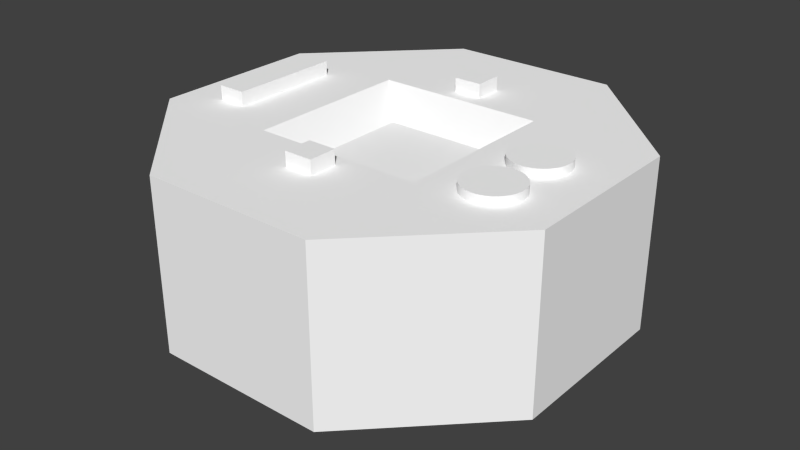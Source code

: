 # Source: apollol1.blend  (saved by Blender 2.70.5; exported with 4.5.12 LTS)
import bpy
from mathutils import Matrix  # noqa: F401  (used for matrix-valued properties, if any)

bpy.ops.wm.read_factory_settings(use_empty=True)
scene = bpy.context.scene
scene.name = 'Scene'

# ---- collections
col_collection_1 = bpy.data.collections.new('Collection 1'); scene.collection.children.link(col_collection_1)

# ---- materials (node trees are filled in below, after node groups)
mat_colobotmesh_mat_1 = bpy.data.materials.new('ColobotMesh_mat_1')
mat_colobotmesh_mat_1.alpha_threshold = 0.0
mat_colobotmesh_mat_1.use_transparent_shadow = False
mat_colobotmesh_mat_1.diffuse_color = (1.0, 1.0, 1.0, 1.0)
mat_colobotmesh_mat_1.specular_color = (0.0, 0.0, 0.0)
mat_colobotmesh_mat_1.roughness = 0.5
mat_colobotmesh_mat_2 = bpy.data.materials.new('ColobotMesh_mat_2')
mat_colobotmesh_mat_2.alpha_threshold = 0.0
mat_colobotmesh_mat_2.use_transparent_shadow = False
mat_colobotmesh_mat_2.diffuse_color = (1.0, 1.0, 1.0, 1.0)
mat_colobotmesh_mat_2.specular_color = (0.0, 0.0, 0.0)
mat_colobotmesh_mat_2.roughness = 0.5

# ---- material node trees

# ---- world
world_world = bpy.data.worlds.new('World'); scene.world = world_world
world_world.color = (0.05088, 0.05088, 0.05088)
world_world.use_sun_shadow = False
world_world.sun_shadow_jitter_overblur = 0.0
world_world.cycles.sampling_method = 'MANUAL'
world_world.cycles.sample_map_resolution = 256

# ---- meshes
me_colobotmesh = bpy.data.meshes.new('ColobotMesh_')
me_colobotmesh.from_pydata([(3.0, 10.0, -3.0), (3.061, 4.0, 7.391), (7.391, 4.0, -3.061), (7.391, 4.0, 3.061), (0.0, 4.0, 0.0), (3.061, 4.0, -7.391), (-3.061, 4.0, 7.391), (-7.391, 4.0, 3.061), (-7.391, 4.0, -3.061), (-3.061, 4.0, -7.391), (7.391, 10.0, -3.061), (7.391, 10.0, 3.061), (-7.391, 10.0, -3.061), (-3.061, 10.0, -7.391), (3.061, 10.0, -7.391), (5.707, 10.3, -1.024), (5.707, 10.0, -1.024), (5.634, 10.3, -1.09), (1.243, 10.0, -3.0), (-3.0, 10.0, -3.0), (-1.243, 10.0, -3.0), (3.0, 10.0, 3.0), (-6.0, 10.5, -2.0), (-5.0, 10.5, 2.0), (-5.0, 10.0, 2.0), (-5.0, 10.0, -2.0), (-5.0, 10.5, -2.0), (-6.0, 10.5, 2.0), (-6.0, 10.0, 2.0), (5.634, 10.0, -1.09), (5.556, 10.3, -1.149), (5.556, 10.0, -1.149), (5.471, 10.3, -1.199), (5.471, 10.0, -1.199), (-6.0, 10.0, -2.0), (5.383, 10.3, -1.241), (5.383, 10.0, -1.241), (-7.391, 10.0, 3.061), (3.061, 10.0, 7.391), (-3.061, 10.0, 7.391), (5.29, 10.3, -1.274), (5.29, 10.0, -1.274), (5.0, 10.3, -0.3172), (5.195, 10.3, -1.298), (5.195, 10.0, -1.298), (5.0, 10.3, 2.0), (5.098, 10.3, -1.312), (0.4847, 10.0, 4.503), (0.4847, 10.0, 3.503), (0.4847, 10.5, 3.503), (-0.5153, 10.5, 4.503), (-3.0, 10.0, 3.0), (-1.911, 9.036, -1.911), (-0.5153, 10.0, 4.503), (0.4847, 10.5, 4.503), (-0.5153, 10.5, 3.503), (-0.5153, 10.0, 3.503), (0.4847, 10.5, -3.529), (0.4847, 10.5, -4.529), (-0.5153, 10.5, -4.529), (-1.911, 9.036, 1.911), (5.098, 10.0, -1.312), (1.911, 9.036, 1.911), (-1.243, 10.0, 3.0), (1.911, 9.036, -1.911), (5.0, 10.3, -1.317), (-0.5153, 10.5, -3.529), (-0.5153, 10.0, -3.529), (0.4847, 10.0, -3.529), (-0.5153, 10.0, -4.529), (5.0, 10.0, -1.317), (0.4847, 10.0, -4.529), (5.0, 10.0, 1.0), (5.0, 10.3, 1.0), (5.098, 10.0, 1.005), (5.098, 10.3, 1.005), (5.195, 10.0, 1.019), (5.195, 10.3, 1.019), (5.29, 10.0, 1.043), (5.29, 10.3, 1.043), (5.383, 10.0, 1.076), (5.383, 10.3, 1.076), (5.471, 10.0, 1.118), (5.471, 10.3, 1.118), (5.556, 10.0, 1.169), (5.556, 10.3, 1.169), (5.634, 10.0, 1.227), (5.634, 10.3, 1.227), (5.707, 10.0, 1.293), (5.707, 10.3, 1.293), (5.773, 10.0, 1.366), (5.773, 10.3, 1.366), (5.831, 10.0, 1.444), (5.831, 10.3, 1.444), (5.882, 10.0, 1.529), (5.882, 10.3, 1.529), (5.924, 10.0, 1.617), (5.924, 10.3, 1.617), (5.957, 10.0, 1.71), (5.957, 10.3, 1.71), (5.981, 10.0, 1.805), (5.981, 10.3, 1.805), (5.995, 10.0, 1.902), (5.995, 10.3, 1.902), (6.0, 10.0, 2.0), (6.0, 10.3, 2.0), (5.995, 10.0, 2.098), (5.995, 10.3, 2.098), (5.981, 10.0, 2.195), (5.981, 10.3, 2.195), (5.957, 10.0, 2.29), (5.957, 10.3, 2.29), (5.924, 10.0, 2.383), (5.924, 10.3, 2.383), (5.882, 10.0, 2.471), (5.882, 10.3, 2.471), (5.831, 10.0, 2.556), (5.831, 10.3, 2.556), (5.773, 10.0, 2.634), (5.773, 10.3, 2.634), (5.707, 10.0, 2.707), (5.707, 10.3, 2.707), (5.634, 10.0, 2.773), (5.634, 10.3, 2.773), (5.556, 10.0, 2.831), (5.556, 10.3, 2.831), (5.471, 10.0, 2.882), (5.471, 10.3, 2.882), (5.383, 10.0, 2.924), (5.383, 10.3, 2.924), (5.29, 10.0, 2.957), (5.29, 10.3, 2.957), (5.195, 10.0, 2.981), (5.195, 10.3, 2.981), (5.098, 10.0, 2.995), (5.098, 10.3, 2.995), (5.0, 10.0, 3.0), (5.0, 10.3, 3.0), (4.902, 10.0, 2.995), (4.902, 10.3, 2.995), (4.805, 10.0, 2.981), (4.805, 10.3, 2.981), (4.71, 10.0, 2.957), (4.71, 10.3, 2.957), (4.617, 10.0, 2.924), (4.617, 10.3, 2.924), (4.529, 10.0, 2.882), (4.529, 10.3, 2.882), (4.444, 10.0, 2.831), (4.444, 10.3, 2.831), (4.366, 10.0, 2.773), (4.366, 10.3, 2.773), (4.293, 10.0, 2.707), (4.293, 10.3, 2.707), (4.227, 10.0, 2.634), (4.227, 10.3, 2.634), (4.169, 10.0, 2.556), (4.169, 10.3, 2.556), (4.118, 10.0, 2.471), (4.118, 10.3, 2.471), (4.076, 10.0, 2.383), (4.076, 10.3, 2.383), (4.043, 10.0, 2.29), (4.043, 10.3, 2.29), (4.019, 10.0, 2.195), (4.019, 10.3, 2.195), (4.005, 10.0, 2.098), (4.005, 10.3, 2.098), (4.0, 10.0, 2.0), (4.0, 10.3, 2.0), (4.005, 10.0, 1.902), (4.005, 10.3, 1.902), (4.019, 10.0, 1.805), (4.019, 10.3, 1.805), (4.043, 10.0, 1.71), (4.043, 10.3, 1.71), (4.076, 10.0, 1.617), (4.076, 10.3, 1.617), (4.118, 10.0, 1.529), (4.118, 10.3, 1.529), (4.169, 10.0, 1.444), (4.169, 10.3, 1.444), (4.227, 10.0, 1.366), (4.227, 10.3, 1.366), (4.293, 10.0, 1.293), (4.293, 10.3, 1.293), (4.366, 10.0, 1.227), (4.366, 10.3, 1.227), (4.444, 10.0, 1.169), (4.444, 10.3, 1.169), (4.529, 10.0, 1.118), (4.529, 10.3, 1.118), (4.617, 10.0, 1.076), (4.617, 10.3, 1.076), (4.71, 10.0, 1.043), (4.71, 10.3, 1.043), (4.805, 10.0, 1.019), (4.805, 10.3, 1.019), (4.902, 10.0, 1.005), (4.902, 10.3, 1.005), (5.773, 10.0, -0.9516), (5.773, 10.3, -0.9516), (5.831, 10.0, -0.8728), (5.831, 10.3, -0.8728), (5.882, 10.0, -0.7886), (5.882, 10.3, -0.7886), (5.924, 10.0, -0.6999), (5.924, 10.3, -0.6999), (5.957, 10.0, -0.6075), (5.957, 10.3, -0.6075), (5.981, 10.0, -0.5123), (5.981, 10.3, -0.5123), (5.995, 10.0, -0.4152), (5.995, 10.3, -0.4152), (6.0, 10.0, -0.3172), (6.0, 10.3, -0.3172), (5.995, 10.0, -0.2192), (5.995, 10.3, -0.2192), (5.981, 10.0, -0.1221), (5.981, 10.3, -0.1221), (5.957, 10.0, -0.02693), (5.957, 10.3, -0.02693), (5.924, 10.0, 0.06547), (5.924, 10.3, 0.06547), (5.882, 10.0, 0.1542), (5.882, 10.3, 0.1542), (5.831, 10.0, 0.2384), (5.831, 10.3, 0.2384), (5.773, 10.0, 0.3172), (5.773, 10.3, 0.3172), (5.707, 10.0, 0.3899), (5.707, 10.3, 0.3899), (5.634, 10.0, 0.4558), (5.634, 10.3, 0.4558), (5.556, 10.0, 0.5143), (5.556, 10.3, 0.5143), (5.471, 10.0, 0.5647), (5.471, 10.3, 0.5647), (5.383, 10.0, 0.6067), (5.383, 10.3, 0.6067), (5.29, 10.0, 0.6397), (5.29, 10.3, 0.6397), (5.195, 10.0, 0.6636), (5.195, 10.3, 0.6636), (5.098, 10.0, 0.678), (5.098, 10.3, 0.678), (5.0, 10.0, 0.6828), (5.0, 10.3, 0.6828), (4.902, 10.0, 0.678), (4.902, 10.3, 0.678), (4.805, 10.0, 0.6636), (4.805, 10.3, 0.6636), (4.71, 10.0, 0.6397), (4.71, 10.3, 0.6397), (4.617, 10.0, 0.6067), (4.617, 10.3, 0.6067), (4.529, 10.0, 0.5647), (4.529, 10.3, 0.5647), (4.444, 10.0, 0.5143), (4.444, 10.3, 0.5143), (4.366, 10.0, 0.4558), (4.366, 10.3, 0.4558), (4.293, 10.0, 0.3899), (4.293, 10.3, 0.3899), (4.227, 10.0, 0.3172), (4.227, 10.3, 0.3172), (4.169, 10.0, 0.2384), (4.169, 10.3, 0.2384), (4.118, 10.0, 0.1542), (4.118, 10.3, 0.1542), (4.076, 10.0, 0.06547), (4.076, 10.3, 0.06547), (4.043, 10.0, -0.02693), (4.043, 10.3, -0.02693), (4.019, 10.0, -0.1221), (4.019, 10.3, -0.1221), (4.005, 10.0, -0.2192), (4.005, 10.3, -0.2192), (4.0, 10.0, -0.3172), (4.0, 10.3, -0.3172), (4.005, 10.0, -0.4152), (4.005, 10.3, -0.4152), (4.019, 10.0, -0.5123), (4.019, 10.3, -0.5123), (4.043, 10.0, -0.6075), (4.043, 10.3, -0.6075), (4.076, 10.0, -0.6999), (4.076, 10.3, -0.6999), (4.118, 10.0, -0.7886), (4.118, 10.3, -0.7886), (4.169, 10.0, -0.8728), (4.169, 10.3, -0.8728), (4.227, 10.0, -0.9516), (4.227, 10.3, -0.9516), (4.293, 10.0, -1.024), (4.293, 10.3, -1.024), (4.366, 10.0, -1.09), (4.366, 10.3, -1.09), (4.444, 10.0, -1.149), (4.444, 10.3, -1.149), (4.529, 10.0, -1.199), (4.529, 10.3, -1.199), (4.617, 10.0, -1.241), (4.617, 10.3, -1.241), (4.71, 10.0, -1.274), (4.71, 10.3, -1.274), (4.805, 10.0, -1.298), (4.805, 10.3, -1.298), (4.902, 10.0, -1.312), (4.902, 10.3, -1.312), (6.14e-07, 3.552, -3.799e-07), (6.14e-07, 2.517, -2.0), (1.108e-07, 4.517, -1.156), (0.196, 2.517, -1.99), (0.1133, 4.517, -1.151), (0.3902, 2.517, -1.962), (0.2255, 4.517, -1.134), (0.5806, 2.517, -1.914), (0.3356, 4.517, -1.106), (0.7654, 2.517, -1.848), (0.4424, 4.517, -1.068), (0.9428, 2.517, -1.764), (0.545, 4.517, -1.02), (1.111, 2.517, -1.663), (0.6423, 4.517, -0.9612), (1.269, 2.517, -1.546), (0.7334, 4.517, -0.8937), (1.414, 2.517, -1.414), (0.8175, 4.517, -0.8175), (1.546, 2.517, -1.269), (0.8937, 4.517, -0.7334), (1.663, 2.517, -1.111), (0.9612, 4.517, -0.6423), (1.764, 2.517, -0.9428), (1.02, 4.517, -0.545), (1.848, 2.517, -0.7654), (1.068, 4.517, -0.4424), (1.914, 2.517, -0.5806), (1.106, 4.517, -0.3356), (1.962, 2.517, -0.3902), (1.134, 4.517, -0.2255), (1.99, 2.517, -0.196), (1.151, 4.517, -0.1133), (2.0, 2.517, -8.836e-09), (1.156, 4.517, -5.261e-08), (1.99, 2.517, 0.196), (1.151, 4.517, 0.1133), (1.962, 2.517, 0.3902), (1.134, 4.517, 0.2255), (1.914, 2.517, 0.5806), (1.106, 4.517, 0.3356), (1.848, 2.517, 0.7654), (1.068, 4.517, 0.4424), (1.764, 2.517, 0.9428), (1.02, 4.517, 0.545), (1.663, 2.517, 1.111), (0.9612, 4.517, 0.6423), (1.546, 2.517, 1.269), (0.8937, 4.517, 0.7334), (1.414, 2.517, 1.414), (0.8175, 4.517, 0.8175), (1.269, 2.517, 1.546), (0.7334, 4.517, 0.8937), (1.111, 2.517, 1.663), (0.6423, 4.517, 0.9612), (0.9428, 2.517, 1.764), (0.545, 4.517, 1.02), (0.7654, 2.517, 1.848), (0.4424, 4.517, 1.068), (0.5806, 2.517, 1.914), (0.3356, 4.517, 1.106), (0.3902, 2.517, 1.962), (0.2255, 4.517, 1.134), (0.196, 2.517, 1.99), (0.1133, 4.517, 1.151), (-9.914e-07, 2.517, 2.0), (-8.171e-07, 4.517, 1.156), (-0.196, 2.517, 1.99), (-0.1133, 4.517, 1.151), (-0.3902, 2.517, 1.962), (-0.2255, 4.517, 1.134), (-0.5806, 2.517, 1.914), (-0.3356, 4.517, 1.106), (-0.7654, 2.517, 1.848), (-0.4424, 4.517, 1.068), (-0.9428, 2.517, 1.764), (-0.545, 4.517, 1.02), (-1.111, 2.517, 1.663), (-0.6423, 4.517, 0.9612), (-1.269, 2.517, 1.546), (-0.7334, 4.517, 0.8937), (-1.414, 2.517, 1.414), (-0.8175, 4.517, 0.8175), (-1.546, 2.517, 1.269), (-0.8937, 4.517, 0.7334), (-1.663, 2.517, 1.111), (-0.9612, 4.517, 0.6423), (-1.764, 2.517, 0.9428), (-1.02, 4.517, 0.545), (-1.848, 2.517, 0.7654), (-1.068, 4.517, 0.4424), (-1.914, 2.517, 0.5806), (-1.106, 4.517, 0.3356), (-1.962, 2.517, 0.3902), (-1.134, 4.517, 0.2255), (-1.99, 2.517, 0.196), (-1.151, 4.517, 0.1133), (-2.0, 2.517, 5.951e-07), (-1.156, 4.517, 2.965e-07), (-1.99, 2.517, -0.196), (-1.151, 4.517, -0.1133), (-1.962, 2.517, -0.3902), (-1.134, 4.517, -0.2255), (-1.914, 2.517, -0.5806), (-1.106, 4.517, -0.3356), (-1.848, 2.517, -0.7654), (-1.068, 4.517, -0.4424), (-1.764, 2.517, -0.9428), (-1.02, 4.517, -0.545), (-1.663, 2.517, -1.111), (-0.9612, 4.517, -0.6423), (-1.546, 2.517, -1.269), (-0.8937, 4.517, -0.7334), (-1.414, 2.517, -1.414), (-0.8175, 4.517, -0.8175), (-1.269, 2.517, -1.546), (-0.7334, 4.517, -0.8937), (-1.111, 2.517, -1.663), (-0.6423, 4.517, -0.9612), (-0.9428, 2.517, -1.764), (-0.545, 4.517, -1.02), (-0.7654, 2.517, -1.848), (-0.4424, 4.517, -1.068), (-0.5806, 2.517, -1.914), (-0.3356, 4.517, -1.106), (-0.3902, 2.517, -1.962), (-0.2255, 4.517, -1.134), (-0.196, 2.517, -1.99), (-0.1133, 4.517, -1.151)], [], [(2, 3, 4), (5, 2, 4), (6, 7, 4), (7, 8, 4), (8, 9, 4), (9, 5, 4), (23, 24, 25), (25, 26, 23), (45, 131, 129), (45, 111, 109), (45, 99, 97), (45, 93, 91), (45, 85, 83), (45, 81, 79), (45, 89, 87), (57, 58, 59), (66, 67, 68), (42, 303, 301), (61, 46, 43), (3, 1, 4), (1, 6, 4), (10, 11, 2), (11, 3, 2), (11, 38, 3), (38, 1, 3), (38, 39, 1), (39, 6, 1), (39, 37, 6), (37, 7, 6), (37, 12, 7), (12, 8, 7), (12, 13, 8), (13, 9, 8), (13, 14, 9), (14, 5, 9), (14, 10, 5), (10, 2, 5), (0, 14, 18), (14, 0, 10), (13, 12, 19), (19, 20, 13), (14, 13, 18), (0, 11, 10), (21, 11, 0), (11, 21, 38), (13, 20, 18), (19, 12, 37), (51, 39, 63), (39, 51, 37), (21, 39, 38), (63, 39, 21), (51, 19, 37), (60, 62, 52), (64, 52, 62), (64, 21, 0), (21, 64, 62), (52, 64, 18), (0, 18, 64), (51, 63, 60), (62, 63, 21), (63, 62, 60), (19, 52, 20), (60, 19, 51), (19, 60, 52), (20, 52, 18), (23, 26, 22), (22, 27, 23), (26, 25, 34), (34, 22, 26), (27, 28, 24), (24, 23, 27), (22, 34, 28), (28, 27, 22), (45, 113, 111), (45, 101, 99), (45, 97, 95), (45, 91, 89), (45, 95, 93), (45, 115, 113), (45, 119, 117), (45, 123, 121), (45, 129, 127), (45, 133, 131), (45, 121, 119), (45, 83, 81), (45, 77, 75), (45, 79, 77), (45, 75, 73), (45, 87, 85), (45, 103, 101), (45, 109, 107), (45, 107, 105), (45, 117, 115), (45, 127, 125), (45, 125, 123), (45, 105, 103), (54, 49, 55), (55, 50, 54), (49, 48, 56), (56, 55, 49), (54, 47, 48), (48, 49, 54), (50, 53, 47), (47, 54, 50), (55, 56, 53), (53, 50, 55), (59, 66, 57), (58, 71, 69), (69, 59, 58), (57, 68, 71), (71, 58, 57), (68, 57, 66), (59, 69, 67), (67, 66, 59), (29, 17, 15), (41, 40, 35), (42, 305, 303), (44, 43, 40), (42, 65, 309), (42, 309, 307), (70, 65, 46), (42, 301, 299), (36, 35, 32), (31, 30, 17), (42, 295, 293), (33, 32, 30), (42, 297, 295), (42, 293, 291), (42, 291, 289), (200, 201, 203), (42, 299, 297), (16, 15, 201), (72, 73, 75), (74, 75, 77), (76, 77, 79), (78, 79, 81), (80, 81, 83), (82, 83, 85), (84, 85, 87), (86, 87, 89), (88, 89, 91), (90, 91, 93), (92, 93, 95), (94, 95, 97), (96, 97, 99), (98, 99, 101), (100, 101, 103), (102, 103, 105), (104, 105, 107), (106, 107, 109), (108, 109, 111), (110, 111, 113), (112, 113, 115), (114, 115, 117), (116, 117, 119), (118, 119, 121), (120, 121, 123), (122, 123, 125), (124, 125, 127), (126, 127, 129), (128, 129, 131), (130, 131, 133), (132, 133, 135), (134, 135, 137), (136, 137, 139), (138, 139, 141), (140, 141, 143), (142, 143, 145), (144, 145, 147), (146, 147, 149), (148, 149, 151), (150, 151, 153), (152, 153, 155), (154, 155, 157), (156, 157, 159), (158, 159, 161), (160, 161, 163), (162, 163, 165), (164, 165, 167), (166, 167, 169), (168, 169, 171), (170, 171, 173), (172, 173, 175), (174, 175, 177), (176, 177, 179), (178, 179, 181), (180, 181, 183), (182, 183, 185), (184, 185, 187), (186, 187, 189), (188, 189, 191), (190, 191, 193), (192, 193, 195), (194, 195, 197), (196, 197, 199), (198, 199, 73), (45, 135, 133), (45, 137, 135), (45, 139, 137), (45, 141, 139), (45, 143, 141), (45, 145, 143), (45, 147, 145), (45, 149, 147), (45, 151, 149), (45, 153, 151), (45, 155, 153), (45, 157, 155), (45, 159, 157), (45, 161, 159), (45, 163, 161), (45, 165, 163), (45, 167, 165), (45, 169, 167), (45, 171, 169), (45, 173, 171), (45, 175, 173), (45, 177, 175), (45, 179, 177), (45, 181, 179), (45, 183, 181), (45, 185, 183), (45, 187, 185), (45, 189, 187), (45, 191, 189), (45, 193, 191), (45, 195, 193), (45, 197, 195), (45, 199, 197), (45, 73, 199), (42, 289, 287), (202, 203, 205), (42, 287, 285), (204, 205, 207), (42, 285, 283), (206, 207, 209), (42, 283, 281), (208, 209, 211), (42, 281, 279), (210, 211, 213), (42, 279, 277), (212, 213, 215), (42, 277, 275), (214, 215, 217), (42, 275, 273), (216, 217, 219), (42, 273, 271), (218, 219, 221), (42, 271, 269), (220, 221, 223), (42, 269, 267), (222, 223, 225), (42, 267, 265), (224, 225, 227), (42, 265, 263), (226, 227, 229), (42, 263, 261), (228, 229, 231), (42, 261, 259), (230, 231, 233), (42, 259, 257), (232, 233, 235), (42, 257, 255), (234, 235, 237), (42, 255, 253), (236, 237, 239), (42, 253, 251), (238, 239, 241), (42, 251, 249), (240, 241, 243), (42, 249, 247), (242, 243, 245), (42, 247, 245), (244, 245, 247), (42, 245, 243), (246, 247, 249), (42, 243, 241), (248, 249, 251), (42, 241, 239), (250, 251, 253), (42, 239, 237), (252, 253, 255), (42, 237, 235), (254, 255, 257), (42, 235, 233), (256, 257, 259), (42, 233, 231), (258, 259, 261), (42, 231, 229), (260, 261, 263), (42, 229, 227), (262, 263, 265), (42, 227, 225), (264, 265, 267), (42, 225, 223), (266, 267, 269), (42, 223, 221), (268, 269, 271), (42, 221, 219), (270, 271, 273), (42, 219, 217), (272, 273, 275), (42, 217, 215), (274, 275, 277), (42, 215, 213), (276, 277, 279), (42, 213, 211), (278, 279, 281), (42, 211, 209), (280, 281, 283), (42, 209, 207), (282, 283, 285), (42, 207, 205), (284, 285, 287), (42, 205, 203), (286, 287, 289), (42, 201, 15), (288, 289, 291), (42, 30, 32), (290, 291, 293), (42, 32, 35), (292, 293, 295), (42, 15, 17), (294, 295, 297), (42, 203, 201), (296, 297, 299), (42, 17, 30), (298, 299, 301), (42, 43, 46), (300, 301, 303), (42, 35, 40), (302, 303, 305), (42, 46, 65), (304, 305, 307), (42, 40, 43), (306, 307, 309), (42, 307, 305), (308, 309, 65), (310, 311, 313), (311, 312, 314), (310, 313, 315), (313, 314, 316), (310, 315, 317), (315, 316, 318), (310, 317, 319), (317, 318, 320), (310, 319, 321), (319, 320, 322), (310, 321, 323), (321, 322, 324), (310, 323, 325), (323, 324, 326), (310, 325, 327), (325, 326, 328), (310, 327, 329), (327, 328, 330), (310, 329, 331), (329, 330, 332), (310, 331, 333), (331, 332, 334), (310, 333, 335), (333, 334, 336), (310, 335, 337), (335, 336, 338), (310, 337, 339), (337, 338, 340), (310, 339, 341), (339, 340, 342), (310, 341, 343), (341, 342, 344), (310, 343, 345), (343, 344, 346), (310, 345, 347), (345, 346, 348), (310, 347, 349), (347, 348, 350), (310, 349, 351), (349, 350, 352), (310, 351, 353), (351, 352, 354), (310, 353, 355), (353, 354, 356), (310, 355, 357), (355, 356, 358), (310, 357, 359), (357, 358, 360), (310, 359, 361), (359, 360, 362), (310, 361, 363), (361, 362, 364), (310, 363, 365), (363, 364, 366), (310, 365, 367), (365, 366, 368), (310, 367, 369), (367, 368, 370), (310, 369, 371), (369, 370, 372), (310, 371, 373), (371, 372, 374), (310, 373, 375), (373, 374, 376), (310, 375, 377), (375, 376, 378), (310, 377, 379), (377, 378, 380), (310, 379, 381), (379, 380, 382), (310, 381, 383), (381, 382, 384), (310, 383, 385), (383, 384, 386), (310, 385, 387), (385, 386, 388), (310, 387, 389), (387, 388, 390), (310, 389, 391), (389, 390, 392), (310, 391, 393), (391, 392, 394), (310, 393, 395), (393, 394, 396), (310, 395, 397), (395, 396, 398), (310, 397, 399), (397, 398, 400), (310, 399, 401), (399, 400, 402), (310, 401, 403), (401, 402, 404), (310, 403, 405), (403, 404, 406), (310, 405, 407), (405, 406, 408), (310, 407, 409), (407, 408, 410), (310, 409, 411), (409, 410, 412), (310, 411, 413), (411, 412, 414), (310, 413, 415), (413, 414, 416), (310, 415, 417), (415, 416, 418), (310, 417, 419), (417, 418, 420), (310, 419, 421), (419, 420, 422), (310, 421, 423), (421, 422, 424), (310, 423, 425), (423, 424, 426), (310, 425, 427), (425, 426, 428), (310, 427, 429), (427, 428, 430), (310, 429, 431), (429, 430, 432), (310, 431, 433), (431, 432, 434), (310, 433, 435), (433, 434, 436), (310, 435, 437), (435, 436, 438), (310, 437, 311), (437, 438, 312), (44, 61, 43), (16, 29, 15), (36, 41, 35), (41, 44, 40), (61, 70, 46), (33, 36, 32), (29, 31, 17), (31, 33, 30), (202, 200, 203), (200, 16, 201), (74, 72, 75), (76, 74, 77), (78, 76, 79), (80, 78, 81), (82, 80, 83), (84, 82, 85), (86, 84, 87), (88, 86, 89), (90, 88, 91), (92, 90, 93), (94, 92, 95), (96, 94, 97), (98, 96, 99), (100, 98, 101), (102, 100, 103), (104, 102, 105), (106, 104, 107), (108, 106, 109), (110, 108, 111), (112, 110, 113), (114, 112, 115), (116, 114, 117), (118, 116, 119), (120, 118, 121), (122, 120, 123), (124, 122, 125), (126, 124, 127), (128, 126, 129), (130, 128, 131), (132, 130, 133), (134, 132, 135), (136, 134, 137), (138, 136, 139), (140, 138, 141), (142, 140, 143), (144, 142, 145), (146, 144, 147), (148, 146, 149), (150, 148, 151), (152, 150, 153), (154, 152, 155), (156, 154, 157), (158, 156, 159), (160, 158, 161), (162, 160, 163), (164, 162, 165), (166, 164, 167), (168, 166, 169), (170, 168, 171), (172, 170, 173), (174, 172, 175), (176, 174, 177), (178, 176, 179), (180, 178, 181), (182, 180, 183), (184, 182, 185), (186, 184, 187), (188, 186, 189), (190, 188, 191), (192, 190, 193), (194, 192, 195), (196, 194, 197), (198, 196, 199), (72, 198, 73), (204, 202, 205), (206, 204, 207), (208, 206, 209), (210, 208, 211), (212, 210, 213), (214, 212, 215), (216, 214, 217), (218, 216, 219), (220, 218, 221), (222, 220, 223), (224, 222, 225), (226, 224, 227), (228, 226, 229), (230, 228, 231), (232, 230, 233), (234, 232, 235), (236, 234, 237), (238, 236, 239), (240, 238, 241), (242, 240, 243), (244, 242, 245), (246, 244, 247), (248, 246, 249), (250, 248, 251), (252, 250, 253), (254, 252, 255), (256, 254, 257), (258, 256, 259), (260, 258, 261), (262, 260, 263), (264, 262, 265), (266, 264, 267), (268, 266, 269), (270, 268, 271), (272, 270, 273), (274, 272, 275), (276, 274, 277), (278, 276, 279), (280, 278, 281), (282, 280, 283), (284, 282, 285), (286, 284, 287), (288, 286, 289), (290, 288, 291), (292, 290, 293), (294, 292, 295), (296, 294, 297), (298, 296, 299), (300, 298, 301), (302, 300, 303), (304, 302, 305), (306, 304, 307), (308, 306, 309), (70, 308, 65), (313, 311, 314), (315, 313, 316), (317, 315, 318), (319, 317, 320), (321, 319, 322), (323, 321, 324), (325, 323, 326), (327, 325, 328), (329, 327, 330), (331, 329, 332), (333, 331, 334), (335, 333, 336), (337, 335, 338), (339, 337, 340), (341, 339, 342), (343, 341, 344), (345, 343, 346), (347, 345, 348), (349, 347, 350), (351, 349, 352), (353, 351, 354), (355, 353, 356), (357, 355, 358), (359, 357, 360), (361, 359, 362), (363, 361, 364), (365, 363, 366), (367, 365, 368), (369, 367, 370), (371, 369, 372), (373, 371, 374), (375, 373, 376), (377, 375, 378), (379, 377, 380), (381, 379, 382), (383, 381, 384), (385, 383, 386), (387, 385, 388), (389, 387, 390), (391, 389, 392), (393, 391, 394), (395, 393, 396), (397, 395, 398), (399, 397, 400), (401, 399, 402), (403, 401, 404), (405, 403, 406), (407, 405, 408), (409, 407, 410), (411, 409, 412), (413, 411, 414), (415, 413, 416), (417, 415, 418), (419, 417, 420), (421, 419, 422), (423, 421, 424), (425, 423, 426), (427, 425, 428), (429, 427, 430), (431, 429, 432), (433, 431, 434), (435, 433, 436), (437, 435, 438), (311, 437, 312)])
_uv = me_colobotmesh.uv_layers.new(name='UV_1')
_uv.uv.foreach_set('vector', [0.5605, 0.9787, 0.5605, 0.99, 0.5469, 0.9844, 0.5525, 0.9707, 0.5605, 0.9787, 0.5469, 0.9844, 0.5412, 0.998, 0.5332, 0.99, 0.5469, 0.9844, 0.5332, 0.99, 0.5332, 0.9787, 0.5469, 0.9844, 0.5332, 0.9787, 0.5412, 0.9707, 0.5469, 0.9844, 0.5412, 0.9707, 0.5525, 0.9707, 0.5469, 0.9844, 0.6543, 0.998, 0.6543, 0.9707, 0.627, 0.9707, 0.627, 0.9707, 0.627, 0.998, 0.6543, 0.998, 0.5156, 0.9854, 0.511, 0.9724, 0.5123, 0.972, 0.5156, 0.9854, 0.5239, 0.9743, 0.5249, 0.9751, 0.5156, 0.9854, 0.5286, 0.9807, 0.529, 0.982, 0.5156, 0.9854, 0.5294, 0.9847, 0.5294, 0.986, 0.5156, 0.9854, 0.5286, 0.99, 0.5281, 0.9913, 0.5156, 0.9854, 0.5275, 0.9925, 0.5267, 0.9936, 0.5156, 0.9854, 0.5293, 0.9874, 0.529, 0.9887, 0.5918, 0.998, 0.5918, 0.9707, 0.5645, 0.9707, 0.5645, 0.998, 0.5645, 0.9707, 0.5918, 0.9707, 0.5468, 0.9855, 0.5415, 0.9913, 0.541, 0.9908, 0.5396, 0.9752, 0.5537, 0.9752, 0.5537, 0.9752, 0.5605, 0.99, 0.5525, 0.998, 0.5469, 0.9844, 0.5525, 0.998, 0.5412, 0.998, 0.5469, 0.9844, 0.001953, 0.998, 0.248, 0.998, 0.001953, 0.752, 0.248, 0.998, 0.248, 0.752, 0.001953, 0.752, 0.248, 0.998, 0.001953, 0.998, 0.248, 0.752, 0.001953, 0.998, 0.001953, 0.752, 0.248, 0.752, 0.248, 0.998, 0.001953, 0.998, 0.248, 0.752, 0.001953, 0.998, 0.001953, 0.752, 0.248, 0.752, 0.248, 0.998, 0.001953, 0.998, 0.248, 0.752, 0.001953, 0.998, 0.001953, 0.752, 0.248, 0.752, 0.248, 0.998, 0.001953, 0.998, 0.248, 0.752, 0.001953, 0.998, 0.001953, 0.752, 0.248, 0.752, 0.252, 0.998, 0.498, 0.998, 0.252, 0.752, 0.498, 0.998, 0.498, 0.752, 0.252, 0.752, 0.001953, 0.998, 0.248, 0.998, 0.001953, 0.752, 0.248, 0.998, 0.248, 0.752, 0.001953, 0.752, 0.001953, 0.998, 0.248, 0.998, 0.001953, 0.752, 0.248, 0.998, 0.248, 0.752, 0.001953, 0.752, 0.6149, 0.9788, 0.615, 0.9707, 0.6117, 0.9788, 0.615, 0.9707, 0.6149, 0.9788, 0.623, 0.9787, 0.6037, 0.9707, 0.5957, 0.9787, 0.6038, 0.9788, 0.6038, 0.9788, 0.6071, 0.9788, 0.6037, 0.9707, 0.615, 0.9707, 0.6037, 0.9707, 0.6117, 0.9788, 0.6149, 0.9788, 0.623, 0.99, 0.623, 0.9787, 0.6149, 0.9899, 0.623, 0.99, 0.6149, 0.9788, 0.623, 0.99, 0.6149, 0.9899, 0.615, 0.998, 0.6037, 0.9707, 0.6071, 0.9788, 0.6117, 0.9788, 0.6038, 0.9788, 0.5957, 0.9787, 0.5957, 0.99, 0.6038, 0.9899, 0.6037, 0.998, 0.6071, 0.9899, 0.6037, 0.998, 0.6038, 0.9899, 0.5957, 0.99, 0.6149, 0.9899, 0.6037, 0.998, 0.615, 0.998, 0.6071, 0.9899, 0.6037, 0.998, 0.6149, 0.9899, 0.6038, 0.9899, 0.6038, 0.9788, 0.5957, 0.99, 0.5645, 0.998, 0.5918, 0.998, 0.5645, 0.9707, 0.5918, 0.9707, 0.5645, 0.9707, 0.5918, 0.998, 0.6319, 0.9707, 0.6543, 0.998, 0.627, 0.998, 0.6543, 0.998, 0.6319, 0.9707, 0.6493, 0.9707, 0.6543, 0.9707, 0.6543, 0.9707, 0.627, 0.998, 0.627, 0.998, 0.627, 0.998, 0.6543, 0.9707, 0.6543, 0.998, 0.6543, 0.998, 0.627, 0.9707, 0.627, 0.9707, 0.6543, 0.998, 0.6543, 0.998, 0.6543, 0.998, 0.627, 0.9707, 0.627, 0.9707, 0.627, 0.998, 0.6543, 0.9707, 0.627, 0.998, 0.6493, 0.9707, 0.627, 0.998, 0.6543, 0.998, 0.627, 0.998, 0.6493, 0.9707, 0.6319, 0.9707, 0.627, 0.998, 0.6543, 0.9707, 0.627, 0.998, 0.6543, 0.998, 0.6543, 0.9707, 0.627, 0.9707, 0.627, 0.9707, 0.627, 0.998, 0.6543, 0.998, 0.6543, 0.998, 0.6543, 0.9707, 0.627, 0.9707, 0.627, 0.9707, 0.627, 0.998, 0.6543, 0.998, 0.627, 0.998, 0.627, 0.9707, 0.6543, 0.9707, 0.6543, 0.9707, 0.6543, 0.998, 0.627, 0.998, 0.627, 0.998, 0.627, 0.9707, 0.6543, 0.9707, 0.6543, 0.9707, 0.6543, 0.998, 0.627, 0.998, 0.5156, 0.9854, 0.5227, 0.9735, 0.5239, 0.9743, 0.5156, 0.9854, 0.5281, 0.9795, 0.5286, 0.9807, 0.5156, 0.9854, 0.529, 0.982, 0.5293, 0.9833, 0.5156, 0.9854, 0.5294, 0.986, 0.5293, 0.9874, 0.5156, 0.9854, 0.5293, 0.9833, 0.5294, 0.9847, 0.5156, 0.9854, 0.5215, 0.9729, 0.5227, 0.9735, 0.5156, 0.9854, 0.519, 0.972, 0.5203, 0.9724, 0.5156, 0.9854, 0.5163, 0.9716, 0.5177, 0.9717, 0.5156, 0.9854, 0.5123, 0.972, 0.5136, 0.9717, 0.5156, 0.9854, 0.5097, 0.9729, 0.511, 0.9724, 0.5156, 0.9854, 0.5177, 0.9717, 0.519, 0.972, 0.5156, 0.9854, 0.5281, 0.9913, 0.5275, 0.9925, 0.5156, 0.9854, 0.5259, 0.9946, 0.5249, 0.9956, 0.5156, 0.9854, 0.5267, 0.9936, 0.5259, 0.9946, 0.5156, 0.9854, 0.5249, 0.9956, 0.5239, 0.9964, 0.5156, 0.9854, 0.529, 0.9887, 0.5286, 0.99, 0.5156, 0.9854, 0.5275, 0.9783, 0.5281, 0.9795, 0.5156, 0.9854, 0.5249, 0.9751, 0.5259, 0.9761, 0.5156, 0.9854, 0.5259, 0.9761, 0.5267, 0.9771, 0.5156, 0.9854, 0.5203, 0.9724, 0.5215, 0.9729, 0.5156, 0.9854, 0.5136, 0.9717, 0.515, 0.9716, 0.5156, 0.9854, 0.515, 0.9716, 0.5163, 0.9716, 0.5156, 0.9854, 0.5267, 0.9771, 0.5275, 0.9783, 0.5918, 0.998, 0.5918, 0.9707, 0.5645, 0.9707, 0.5645, 0.9707, 0.5645, 0.998, 0.5918, 0.998, 0.5918, 0.998, 0.5918, 0.9707, 0.5645, 0.9707, 0.5645, 0.9707, 0.5645, 0.998, 0.5918, 0.998, 0.5918, 0.998, 0.5918, 0.9707, 0.5645, 0.9707, 0.5645, 0.9707, 0.5645, 0.998, 0.5918, 0.998, 0.5645, 0.998, 0.5645, 0.9707, 0.5918, 0.9707, 0.5918, 0.9707, 0.5918, 0.998, 0.5645, 0.998, 0.5645, 0.998, 0.5645, 0.9707, 0.5918, 0.9707, 0.5918, 0.9707, 0.5918, 0.998, 0.5645, 0.998, 0.5645, 0.9707, 0.5645, 0.998, 0.5918, 0.998, 0.5918, 0.998, 0.5918, 0.9707, 0.5645, 0.9707, 0.5645, 0.9707, 0.5645, 0.998, 0.5918, 0.998, 0.5918, 0.998, 0.5918, 0.9707, 0.5645, 0.9707, 0.5645, 0.9707, 0.5645, 0.998, 0.5918, 0.998, 0.5918, 0.9707, 0.5918, 0.998, 0.5645, 0.998, 0.5645, 0.998, 0.5645, 0.9707, 0.5918, 0.9707, 0.5918, 0.9707, 0.5918, 0.998, 0.5645, 0.998, 0.5537, 0.9942, 0.5396, 0.9942, 0.5396, 0.9942, 0.5396, 0.9752, 0.5537, 0.9752, 0.5537, 0.9752, 0.5468, 0.9855, 0.5421, 0.9918, 0.5415, 0.9913, 0.5396, 0.9752, 0.5537, 0.9752, 0.5537, 0.9752, 0.5468, 0.9855, 0.5441, 0.9929, 0.5434, 0.9926, 0.5468, 0.9855, 0.5434, 0.9926, 0.5428, 0.9922, 0.5396, 0.9752, 0.5537, 0.9752, 0.5537, 0.9752, 0.5468, 0.9855, 0.541, 0.9908, 0.5405, 0.9902, 0.5396, 0.9752, 0.5537, 0.9752, 0.5537, 0.9942, 0.5396, 0.9942, 0.5537, 0.9942, 0.5537, 0.9942, 0.5468, 0.9855, 0.5397, 0.9889, 0.5394, 0.9881, 0.5396, 0.9942, 0.5537, 0.9942, 0.5537, 0.9942, 0.5468, 0.9855, 0.5401, 0.9895, 0.5397, 0.9889, 0.5468, 0.9855, 0.5394, 0.9881, 0.5392, 0.9874, 0.5468, 0.9855, 0.5392, 0.9874, 0.5391, 0.9867, 0.5537, 0.9942, 0.5396, 0.9942, 0.5396, 0.9942, 0.5468, 0.9855, 0.5405, 0.9902, 0.5401, 0.9895, 0.5537, 0.9942, 0.5396, 0.9942, 0.5396, 0.9942, 0.5054, 0.9756, 0.5248, 0.9756, 0.5248, 0.9756, 0.5054, 0.9756, 0.5248, 0.9756, 0.5248, 0.9756, 0.5054, 0.9756, 0.5248, 0.9756, 0.5248, 0.9756, 0.5054, 0.9756, 0.5248, 0.9756, 0.5248, 0.9756, 0.5054, 0.9756, 0.5248, 0.9756, 0.5248, 0.9756, 0.5054, 0.9756, 0.5248, 0.9756, 0.5248, 0.9756, 0.5054, 0.9756, 0.5248, 0.9756, 0.5248, 0.9756, 0.5054, 0.9756, 0.5248, 0.9756, 0.5248, 0.9756, 0.5054, 0.9756, 0.5248, 0.9756, 0.5248, 0.9756, 0.5054, 0.9756, 0.5248, 0.9756, 0.5248, 0.9756, 0.5054, 0.9756, 0.5248, 0.9756, 0.5248, 0.9756, 0.5054, 0.9756, 0.5248, 0.9756, 0.5248, 0.9756, 0.5054, 0.9756, 0.5248, 0.9756, 0.5248, 0.9756, 0.5054, 0.9756, 0.5248, 0.9756, 0.5248, 0.9756, 0.5054, 0.9756, 0.5248, 0.9756, 0.5248, 0.9756, 0.5054, 0.9756, 0.5248, 0.9756, 0.5248, 0.9756, 0.5054, 0.9756, 0.5248, 0.9756, 0.5248, 0.9756, 0.5054, 0.9756, 0.5248, 0.9756, 0.5248, 0.9756, 0.5054, 0.9756, 0.5248, 0.9756, 0.5248, 0.9756, 0.5054, 0.9756, 0.5248, 0.9756, 0.5248, 0.9756, 0.5054, 0.9756, 0.5248, 0.9756, 0.5248, 0.9756, 0.5054, 0.9756, 0.5248, 0.9756, 0.5248, 0.9756, 0.5054, 0.9756, 0.5248, 0.9756, 0.5248, 0.994, 0.5054, 0.9756, 0.5248, 0.9756, 0.5248, 0.9756, 0.5054, 0.9756, 0.5248, 0.9756, 0.5248, 0.9756, 0.5054, 0.9756, 0.5248, 0.9756, 0.5248, 0.9756, 0.5054, 0.9756, 0.5248, 0.9756, 0.5248, 0.9756, 0.5054, 0.9756, 0.5248, 0.9756, 0.5248, 0.9756, 0.5054, 0.9756, 0.5248, 0.9756, 0.5248, 0.9756, 0.5054, 0.9756, 0.5248, 0.9756, 0.5248, 0.9756, 0.5054, 0.9756, 0.5248, 0.9756, 0.5248, 0.9756, 0.5054, 0.9756, 0.5248, 0.9756, 0.5248, 0.9756, 0.5054, 0.9756, 0.5248, 0.9756, 0.5248, 0.9756, 0.5054, 0.9756, 0.5248, 0.9756, 0.5248, 0.9756, 0.5054, 0.9756, 0.5248, 0.9756, 0.5248, 0.9756, 0.5054, 0.9756, 0.5248, 0.9756, 0.5248, 0.9756, 0.5054, 0.9756, 0.5248, 0.9756, 0.5248, 0.9756, 0.5054, 0.9756, 0.5248, 0.9756, 0.5248, 0.9756, 0.5054, 0.9756, 0.5248, 0.9756, 0.5248, 0.994, 0.5054, 0.9756, 0.5248, 0.9756, 0.5248, 0.9756, 0.5054, 0.9756, 0.5248, 0.9756, 0.5248, 0.9756, 0.5054, 0.9756, 0.5248, 0.9756, 0.5248, 0.9756, 0.5054, 0.9756, 0.5248, 0.9756, 0.5248, 0.9756, 0.5054, 0.9756, 0.5248, 0.9756, 0.5248, 0.9756, 0.5054, 0.9756, 0.5248, 0.9756, 0.5248, 0.9756, 0.5054, 0.9756, 0.5248, 0.9756, 0.5248, 0.9756, 0.5054, 0.9756, 0.5248, 0.9756, 0.5248, 0.9756, 0.5054, 0.9756, 0.5248, 0.9756, 0.5248, 0.9756, 0.5054, 0.9756, 0.5248, 0.9756, 0.5248, 0.9756, 0.5054, 0.9756, 0.5248, 0.9756, 0.5248, 0.9756, 0.5054, 0.9756, 0.5248, 0.9756, 0.5248, 0.9756, 0.5054, 0.9756, 0.5248, 0.9756, 0.5248, 0.9756, 0.5054, 0.9756, 0.5248, 0.9756, 0.5248, 0.9756, 0.5054, 0.9756, 0.5248, 0.9756, 0.5248, 0.9756, 0.5054, 0.9756, 0.5248, 0.9756, 0.5248, 0.994, 0.5054, 0.994, 0.5248, 0.994, 0.5248, 0.994, 0.5054, 0.9756, 0.5248, 0.9756, 0.5248, 0.9756, 0.5054, 0.9756, 0.5248, 0.9756, 0.5248, 0.9756, 0.5054, 0.9756, 0.5248, 0.9756, 0.5248, 0.9756, 0.5054, 0.9756, 0.5248, 0.9756, 0.5248, 0.9756, 0.5054, 0.9756, 0.5248, 0.9756, 0.5248, 0.9756, 0.5054, 0.9756, 0.5248, 0.9756, 0.5248, 0.9756, 0.5054, 0.9756, 0.5248, 0.9756, 0.5248, 0.9756, 0.5054, 0.9756, 0.5248, 0.9756, 0.5248, 0.9756, 0.5156, 0.9854, 0.5085, 0.9735, 0.5097, 0.9729, 0.5156, 0.9854, 0.5074, 0.9743, 0.5085, 0.9735, 0.5156, 0.9854, 0.5064, 0.9751, 0.5074, 0.9743, 0.5156, 0.9854, 0.5054, 0.9761, 0.5064, 0.9751, 0.5156, 0.9854, 0.5045, 0.9771, 0.5054, 0.9761, 0.5156, 0.9854, 0.5038, 0.9783, 0.5045, 0.9771, 0.5156, 0.9854, 0.5032, 0.9795, 0.5038, 0.9783, 0.5156, 0.9854, 0.5026, 0.9807, 0.5032, 0.9795, 0.5156, 0.9854, 0.5022, 0.982, 0.5026, 0.9807, 0.5156, 0.9854, 0.502, 0.9833, 0.5022, 0.982, 0.5156, 0.9854, 0.5018, 0.9847, 0.502, 0.9833, 0.5156, 0.9854, 0.5018, 0.986, 0.5018, 0.9847, 0.5156, 0.9854, 0.502, 0.9874, 0.5018, 0.986, 0.5156, 0.9854, 0.5022, 0.9887, 0.502, 0.9874, 0.5156, 0.9854, 0.5026, 0.99, 0.5022, 0.9887, 0.5156, 0.9854, 0.5032, 0.9913, 0.5026, 0.99, 0.5156, 0.9854, 0.5038, 0.9925, 0.5032, 0.9913, 0.5156, 0.9854, 0.5045, 0.9936, 0.5038, 0.9925, 0.5156, 0.9854, 0.5054, 0.9946, 0.5045, 0.9936, 0.5156, 0.9854, 0.5064, 0.9956, 0.5054, 0.9946, 0.5156, 0.9854, 0.5074, 0.9964, 0.5064, 0.9956, 0.5156, 0.9854, 0.5085, 0.9972, 0.5074, 0.9964, 0.5156, 0.9854, 0.5097, 0.9978, 0.5085, 0.9972, 0.5156, 0.9854, 0.511, 0.9984, 0.5097, 0.9978, 0.5156, 0.9854, 0.5123, 0.9987, 0.511, 0.9984, 0.5156, 0.9854, 0.5136, 0.999, 0.5123, 0.9987, 0.5156, 0.9854, 0.515, 0.9991, 0.5136, 0.999, 0.5156, 0.9854, 0.5163, 0.9991, 0.515, 0.9991, 0.5156, 0.9854, 0.5177, 0.999, 0.5163, 0.9991, 0.5156, 0.9854, 0.519, 0.9987, 0.5177, 0.999, 0.5156, 0.9854, 0.5203, 0.9984, 0.519, 0.9987, 0.5156, 0.9854, 0.5215, 0.9978, 0.5203, 0.9984, 0.5156, 0.9854, 0.5227, 0.9972, 0.5215, 0.9978, 0.5156, 0.9854, 0.5239, 0.9964, 0.5227, 0.9972, 0.5468, 0.9855, 0.5391, 0.9867, 0.539, 0.9859, 0.5537, 0.9942, 0.5396, 0.9942, 0.5396, 0.9752, 0.5468, 0.9855, 0.539, 0.9859, 0.539, 0.9851, 0.5537, 0.9752, 0.5396, 0.9752, 0.5396, 0.9752, 0.5468, 0.9855, 0.539, 0.9851, 0.5391, 0.9844, 0.5537, 0.9752, 0.5396, 0.9752, 0.5396, 0.9752, 0.5468, 0.9855, 0.5391, 0.9844, 0.5392, 0.9836, 0.5537, 0.9752, 0.5396, 0.9752, 0.5396, 0.9752, 0.5468, 0.9855, 0.5392, 0.9836, 0.5394, 0.9829, 0.5537, 0.9752, 0.5396, 0.9752, 0.5396, 0.9752, 0.5468, 0.9855, 0.5394, 0.9829, 0.5397, 0.9822, 0.5537, 0.9752, 0.5396, 0.9752, 0.5396, 0.9752, 0.5468, 0.9855, 0.5397, 0.9822, 0.5401, 0.9815, 0.5537, 0.9752, 0.5396, 0.9752, 0.5396, 0.9752, 0.5468, 0.9855, 0.5401, 0.9815, 0.5405, 0.9809, 0.5537, 0.9752, 0.5396, 0.9752, 0.5396, 0.9752, 0.5468, 0.9855, 0.5405, 0.9809, 0.541, 0.9803, 0.5537, 0.9752, 0.5396, 0.9752, 0.5396, 0.9752, 0.5468, 0.9855, 0.541, 0.9803, 0.5415, 0.9798, 0.5537, 0.9752, 0.5396, 0.9752, 0.5396, 0.9752, 0.5468, 0.9855, 0.5415, 0.9798, 0.5421, 0.9793, 0.5537, 0.9752, 0.5396, 0.9752, 0.5396, 0.9752, 0.5468, 0.9855, 0.5421, 0.9793, 0.5428, 0.9789, 0.5537, 0.9752, 0.5396, 0.9752, 0.5396, 0.9752, 0.5468, 0.9855, 0.5428, 0.9789, 0.5434, 0.9785, 0.5537, 0.9752, 0.5396, 0.9752, 0.5396, 0.9752, 0.5468, 0.9855, 0.5434, 0.9785, 0.5441, 0.9782, 0.5537, 0.9752, 0.5396, 0.9752, 0.5396, 0.9752, 0.5468, 0.9855, 0.5441, 0.9782, 0.5449, 0.978, 0.5537, 0.9942, 0.5396, 0.9942, 0.5396, 0.9942, 0.5468, 0.9855, 0.5449, 0.978, 0.5456, 0.9778, 0.5537, 0.9942, 0.5396, 0.9942, 0.5396, 0.9752, 0.5468, 0.9855, 0.5456, 0.9778, 0.5464, 0.9778, 0.5537, 0.9752, 0.5396, 0.9752, 0.5396, 0.9752, 0.5468, 0.9855, 0.5464, 0.9778, 0.5471, 0.9778, 0.5537, 0.9752, 0.5396, 0.9752, 0.5396, 0.9752, 0.5468, 0.9855, 0.5471, 0.9778, 0.5479, 0.9778, 0.5537, 0.9752, 0.5396, 0.9752, 0.5396, 0.9752, 0.5468, 0.9855, 0.5479, 0.9778, 0.5487, 0.978, 0.5537, 0.9752, 0.5396, 0.9752, 0.5396, 0.9752, 0.5468, 0.9855, 0.5487, 0.978, 0.5494, 0.9782, 0.5537, 0.9752, 0.5396, 0.9752, 0.5396, 0.9752, 0.5468, 0.9855, 0.5494, 0.9782, 0.5501, 0.9785, 0.5537, 0.9752, 0.5396, 0.9752, 0.5396, 0.9752, 0.5468, 0.9855, 0.5501, 0.9785, 0.5508, 0.9789, 0.5537, 0.9752, 0.5396, 0.9752, 0.5396, 0.9752, 0.5468, 0.9855, 0.5508, 0.9789, 0.5514, 0.9793, 0.5537, 0.9752, 0.5396, 0.9752, 0.5396, 0.9752, 0.5468, 0.9855, 0.5514, 0.9793, 0.552, 0.9798, 0.5537, 0.9752, 0.5396, 0.9752, 0.5396, 0.9752, 0.5468, 0.9855, 0.552, 0.9798, 0.5525, 0.9803, 0.5537, 0.9752, 0.5396, 0.9752, 0.5396, 0.9752, 0.5468, 0.9855, 0.5525, 0.9803, 0.553, 0.9809, 0.5537, 0.9752, 0.5396, 0.9752, 0.5396, 0.9752, 0.5468, 0.9855, 0.553, 0.9809, 0.5534, 0.9815, 0.5537, 0.9752, 0.5396, 0.9752, 0.5396, 0.9752, 0.5468, 0.9855, 0.5534, 0.9815, 0.5538, 0.9822, 0.5537, 0.9752, 0.5396, 0.9752, 0.5396, 0.9752, 0.5468, 0.9855, 0.5538, 0.9822, 0.5541, 0.9829, 0.5396, 0.9752, 0.5537, 0.9752, 0.5537, 0.9752, 0.5468, 0.9855, 0.5541, 0.9829, 0.5543, 0.9836, 0.5396, 0.9752, 0.5537, 0.9752, 0.5537, 0.9752, 0.5468, 0.9855, 0.5543, 0.9836, 0.5545, 0.9844, 0.5396, 0.9752, 0.5537, 0.9752, 0.5537, 0.9752, 0.5468, 0.9855, 0.5545, 0.9844, 0.5545, 0.9851, 0.5396, 0.9752, 0.5537, 0.9752, 0.5537, 0.9752, 0.5468, 0.9855, 0.5545, 0.9851, 0.5545, 0.9859, 0.5396, 0.9752, 0.5537, 0.9752, 0.5537, 0.9752, 0.5468, 0.9855, 0.5545, 0.9859, 0.5545, 0.9867, 0.5396, 0.9752, 0.5537, 0.9752, 0.5537, 0.9752, 0.5468, 0.9855, 0.5545, 0.9867, 0.5543, 0.9874, 0.5396, 0.9752, 0.5537, 0.9752, 0.5537, 0.9752, 0.5468, 0.9855, 0.5543, 0.9874, 0.5541, 0.9881, 0.5396, 0.9752, 0.5537, 0.9752, 0.5537, 0.9752, 0.5468, 0.9855, 0.5541, 0.9881, 0.5538, 0.9889, 0.5396, 0.9752, 0.5537, 0.9752, 0.5537, 0.9752, 0.5468, 0.9855, 0.5538, 0.9889, 0.5534, 0.9895, 0.5396, 0.9752, 0.5537, 0.9752, 0.5537, 0.9752, 0.5468, 0.9855, 0.5534, 0.9895, 0.553, 0.9902, 0.5396, 0.9752, 0.5537, 0.9752, 0.5537, 0.9752, 0.5468, 0.9855, 0.553, 0.9902, 0.5525, 0.9908, 0.5396, 0.9752, 0.5537, 0.9752, 0.5537, 0.9752, 0.5468, 0.9855, 0.5525, 0.9908, 0.552, 0.9913, 0.5396, 0.9752, 0.5537, 0.9752, 0.5537, 0.9752, 0.5468, 0.9855, 0.552, 0.9913, 0.5514, 0.9918, 0.5396, 0.9752, 0.5537, 0.9752, 0.5537, 0.9942, 0.5468, 0.9855, 0.5508, 0.9922, 0.5501, 0.9926, 0.5396, 0.9942, 0.5537, 0.9942, 0.5537, 0.9942, 0.5468, 0.9855, 0.5487, 0.9931, 0.5479, 0.9932, 0.5396, 0.9942, 0.5537, 0.9942, 0.5537, 0.9942, 0.5468, 0.9855, 0.5479, 0.9932, 0.5471, 0.9933, 0.5396, 0.9942, 0.5537, 0.9942, 0.5537, 0.9942, 0.5468, 0.9855, 0.5501, 0.9926, 0.5494, 0.9929, 0.5396, 0.9752, 0.5537, 0.9752, 0.5537, 0.9752, 0.5468, 0.9855, 0.5514, 0.9918, 0.5508, 0.9922, 0.5396, 0.9752, 0.5537, 0.9752, 0.5537, 0.9752, 0.5468, 0.9855, 0.5494, 0.9929, 0.5487, 0.9931, 0.5396, 0.9752, 0.5537, 0.9752, 0.5537, 0.9752, 0.5468, 0.9855, 0.5456, 0.9932, 0.5449, 0.9931, 0.5396, 0.9752, 0.5537, 0.9752, 0.5537, 0.9752, 0.5468, 0.9855, 0.5471, 0.9933, 0.5464, 0.9933, 0.5396, 0.9752, 0.5537, 0.9752, 0.5537, 0.9752, 0.5468, 0.9855, 0.5449, 0.9931, 0.5441, 0.9929, 0.5396, 0.9752, 0.5537, 0.9752, 0.5537, 0.9752, 0.5468, 0.9855, 0.5464, 0.9933, 0.5456, 0.9932, 0.5396, 0.9752, 0.5537, 0.9752, 0.5537, 0.9752, 0.5468, 0.9855, 0.5428, 0.9922, 0.5421, 0.9918, 0.5396, 0.9752, 0.5537, 0.9752, 0.5537, 0.9752, 0.8141, 0.8145, 0.8007, 0.7609, 0.806, 0.7599, 0.8894, 0.7542, 0.8896, 0.8096, 0.8883, 0.8096, 0.8141, 0.8145, 0.806, 0.7599, 0.8114, 0.7594, 0.8877, 0.7542, 0.8883, 0.8096, 0.8874, 0.8096, 0.8141, 0.8145, 0.8114, 0.7594, 0.8168, 0.7594, 0.8861, 0.7542, 0.8874, 0.8096, 0.8865, 0.8096, 0.8141, 0.8145, 0.8168, 0.7594, 0.8222, 0.7599, 0.8845, 0.7542, 0.8865, 0.8096, 0.8856, 0.8096, 0.8141, 0.8145, 0.8222, 0.7599, 0.8276, 0.7609, 0.883, 0.7542, 0.8856, 0.8096, 0.8847, 0.8096, 0.8141, 0.8145, 0.8276, 0.7609, 0.8327, 0.7625, 0.8815, 0.7542, 0.8847, 0.8096, 0.8847, 0.8096, 0.8141, 0.8145, 0.8327, 0.7625, 0.8377, 0.7646, 0.8801, 0.7542, 0.8847, 0.8096, 0.8836, 0.8096, 0.8141, 0.8145, 0.8377, 0.7646, 0.8425, 0.7671, 0.9028, 0.7542, 0.8977, 0.8096, 0.8977, 0.8096, 0.8141, 0.8145, 0.8425, 0.7671, 0.847, 0.7702, 0.9017, 0.7542, 0.8977, 0.8096, 0.8964, 0.8096, 0.8141, 0.8145, 0.847, 0.7702, 0.8512, 0.7736, 0.9004, 0.7542, 0.8964, 0.8096, 0.8964, 0.8096, 0.8141, 0.8145, 0.8512, 0.7736, 0.855, 0.7774, 0.899, 0.7542, 0.8964, 0.8096, 0.8949, 0.8096, 0.8141, 0.8145, 0.855, 0.7774, 0.8585, 0.7816, 0.8975, 0.7542, 0.8949, 0.8096, 0.8937, 0.8096, 0.8141, 0.8145, 0.8585, 0.7816, 0.8615, 0.7861, 0.896, 0.7542, 0.8937, 0.8096, 0.8928, 0.8096, 0.8141, 0.8145, 0.8615, 0.7861, 0.864, 0.7909, 0.8944, 0.7542, 0.8928, 0.8096, 0.8919, 0.8096, 0.8141, 0.8145, 0.864, 0.7909, 0.8661, 0.7959, 0.8927, 0.7542, 0.8919, 0.8096, 0.8909, 0.8096, 0.8141, 0.8145, 0.8661, 0.7959, 0.8677, 0.8011, 0.8911, 0.7542, 0.8909, 0.8096, 0.8896, 0.8096, 0.8141, 0.8145, 0.8677, 0.8011, 0.8687, 0.8064, 0.8894, 0.7542, 0.8896, 0.8096, 0.8896, 0.8096, 0.8141, 0.8145, 0.8687, 0.8064, 0.8693, 0.8118, 0.8877, 0.7542, 0.8896, 0.8096, 0.8883, 0.8096, 0.8141, 0.8145, 0.8693, 0.8118, 0.8693, 0.8172, 0.8861, 0.7542, 0.8883, 0.8096, 0.8874, 0.8096, 0.8141, 0.8145, 0.8693, 0.8172, 0.8687, 0.8226, 0.8845, 0.7542, 0.8874, 0.8096, 0.8865, 0.8096, 0.8141, 0.8145, 0.8687, 0.8226, 0.8677, 0.8279, 0.883, 0.7542, 0.8865, 0.8096, 0.8856, 0.8096, 0.8141, 0.8145, 0.8677, 0.8279, 0.8661, 0.8331, 0.8815, 0.7542, 0.8856, 0.8096, 0.8847, 0.8096, 0.8141, 0.8145, 0.8661, 0.8331, 0.864, 0.8381, 0.8801, 0.7542, 0.8847, 0.8096, 0.8836, 0.8096, 0.8141, 0.8145, 0.864, 0.8381, 0.8615, 0.8429, 0.9028, 0.7542, 0.8977, 0.8096, 0.8964, 0.8096, 0.8141, 0.8145, 0.8615, 0.8429, 0.8585, 0.8474, 0.9017, 0.7542, 0.8964, 0.8096, 0.8964, 0.8096, 0.8141, 0.8145, 0.8585, 0.8474, 0.855, 0.8516, 0.9004, 0.7542, 0.8964, 0.8096, 0.8949, 0.8096, 0.8141, 0.8145, 0.855, 0.8516, 0.8512, 0.8554, 0.899, 0.7542, 0.8949, 0.8096, 0.8949, 0.8096, 0.8141, 0.8145, 0.8512, 0.8554, 0.847, 0.8588, 0.8975, 0.7542, 0.8949, 0.8096, 0.8937, 0.8096, 0.8141, 0.8145, 0.847, 0.8588, 0.8425, 0.8618, 0.896, 0.7542, 0.8937, 0.8096, 0.8928, 0.8096, 0.8141, 0.8145, 0.8425, 0.8618, 0.8377, 0.8644, 0.8944, 0.7542, 0.8928, 0.8096, 0.8919, 0.8096, 0.8141, 0.8145, 0.8377, 0.8644, 0.8327, 0.8665, 0.8927, 0.7542, 0.8919, 0.8096, 0.8909, 0.8096, 0.8141, 0.8145, 0.8327, 0.8665, 0.8276, 0.868, 0.8911, 0.7542, 0.8909, 0.8096, 0.8896, 0.8096, 0.8141, 0.8145, 0.8276, 0.868, 0.8222, 0.8691, 0.8894, 0.7542, 0.8896, 0.8096, 0.8896, 0.8096, 0.8141, 0.8145, 0.8222, 0.8691, 0.8168, 0.8696, 0.8877, 0.7542, 0.8896, 0.8096, 0.8883, 0.8096, 0.8141, 0.8145, 0.8168, 0.8696, 0.8114, 0.8696, 0.8861, 0.7542, 0.8883, 0.8096, 0.8874, 0.8096, 0.8141, 0.8145, 0.8114, 0.8696, 0.806, 0.8691, 0.8845, 0.7542, 0.8874, 0.8096, 0.8865, 0.8096, 0.8141, 0.8145, 0.806, 0.8691, 0.8007, 0.868, 0.883, 0.7542, 0.8865, 0.8096, 0.8856, 0.8096, 0.8141, 0.8145, 0.8007, 0.868, 0.7955, 0.8665, 0.8815, 0.7542, 0.8856, 0.8096, 0.8847, 0.8096, 0.8141, 0.8145, 0.7955, 0.8665, 0.7905, 0.8644, 0.8801, 0.7542, 0.8847, 0.8096, 0.8836, 0.8096, 0.8141, 0.8145, 0.7905, 0.8644, 0.7858, 0.8618, 0.9028, 0.7542, 0.8977, 0.8096, 0.8964, 0.8096, 0.8141, 0.8145, 0.7858, 0.8618, 0.7813, 0.8588, 0.9017, 0.7542, 0.8964, 0.8096, 0.8964, 0.8096, 0.8141, 0.8145, 0.7813, 0.8588, 0.7771, 0.8554, 0.9004, 0.7542, 0.8964, 0.8096, 0.8949, 0.8096, 0.8141, 0.8145, 0.7771, 0.8554, 0.7732, 0.8516, 0.899, 0.7542, 0.8949, 0.8096, 0.8949, 0.8096, 0.8141, 0.8145, 0.7732, 0.8516, 0.7698, 0.8474, 0.8975, 0.7542, 0.8949, 0.8096, 0.8937, 0.8096, 0.8141, 0.8145, 0.7698, 0.8474, 0.7668, 0.8429, 0.896, 0.7542, 0.8937, 0.8096, 0.8928, 0.8096, 0.8141, 0.8145, 0.7668, 0.8429, 0.7642, 0.8381, 0.8944, 0.7542, 0.8928, 0.8096, 0.8919, 0.8096, 0.8141, 0.8145, 0.7642, 0.8381, 0.7622, 0.8331, 0.8927, 0.7542, 0.8919, 0.8096, 0.8909, 0.8096, 0.8141, 0.8145, 0.7622, 0.8331, 0.7606, 0.8279, 0.8911, 0.7542, 0.8909, 0.8096, 0.8896, 0.8096, 0.8141, 0.8145, 0.7606, 0.8279, 0.7595, 0.8226, 0.8894, 0.7542, 0.8896, 0.8096, 0.8896, 0.8096, 0.8141, 0.8145, 0.7595, 0.8226, 0.759, 0.8172, 0.8877, 0.7542, 0.8896, 0.8096, 0.8883, 0.8096, 0.8141, 0.8145, 0.759, 0.8172, 0.759, 0.8118, 0.8861, 0.7542, 0.8883, 0.8096, 0.8874, 0.8096, 0.8141, 0.8145, 0.759, 0.8118, 0.7595, 0.8064, 0.8845, 0.7542, 0.8874, 0.8096, 0.8865, 0.8096, 0.8141, 0.8145, 0.7595, 0.8064, 0.7606, 0.8011, 0.883, 0.7542, 0.8865, 0.8096, 0.8856, 0.8096, 0.8141, 0.8145, 0.7606, 0.8011, 0.7622, 0.7959, 0.8815, 0.7542, 0.8856, 0.8096, 0.8847, 0.8096, 0.8141, 0.8145, 0.7622, 0.7959, 0.7642, 0.7909, 0.8801, 0.7542, 0.8847, 0.8096, 0.8836, 0.8096, 0.8141, 0.8145, 0.7642, 0.7909, 0.7668, 0.7861, 0.8788, 0.7542, 0.8836, 0.8096, 0.8836, 0.8096, 0.8141, 0.8145, 0.7668, 0.7861, 0.7698, 0.7816, 0.9017, 0.7542, 0.8964, 0.8096, 0.8964, 0.8096, 0.8141, 0.8145, 0.7698, 0.7816, 0.7732, 0.7774, 0.9004, 0.7542, 0.8964, 0.8096, 0.8949, 0.8096, 0.8141, 0.8145, 0.7732, 0.7774, 0.7771, 0.7736, 0.899, 0.7542, 0.8949, 0.8096, 0.8949, 0.8096, 0.8141, 0.8145, 0.7771, 0.7736, 0.7813, 0.7702, 0.8975, 0.7542, 0.8949, 0.8096, 0.8937, 0.8096, 0.8141, 0.8145, 0.7813, 0.7702, 0.7858, 0.7671, 0.896, 0.7542, 0.8937, 0.8096, 0.8928, 0.8096, 0.8141, 0.8145, 0.7858, 0.7671, 0.7905, 0.7646, 0.8944, 0.7542, 0.8928, 0.8096, 0.8919, 0.8096, 0.8141, 0.8145, 0.7905, 0.7646, 0.7955, 0.7625, 0.8927, 0.7542, 0.8919, 0.8096, 0.8909, 0.8096, 0.8141, 0.8145, 0.7955, 0.7625, 0.8007, 0.7609, 0.8911, 0.7542, 0.8909, 0.8096, 0.8896, 0.8096, 0.5396, 0.9752, 0.5396, 0.9752, 0.5537, 0.9752, 0.5537, 0.9942, 0.5537, 0.9942, 0.5396, 0.9942, 0.5396, 0.9752, 0.5396, 0.9752, 0.5537, 0.9752, 0.5396, 0.9752, 0.5396, 0.9752, 0.5537, 0.9752, 0.5396, 0.9752, 0.5396, 0.9752, 0.5537, 0.9752, 0.5396, 0.9942, 0.5396, 0.9752, 0.5537, 0.9942, 0.5396, 0.9942, 0.5396, 0.9942, 0.5537, 0.9942, 0.5396, 0.9942, 0.5396, 0.9942, 0.5537, 0.9942, 0.5537, 0.9942, 0.5537, 0.9942, 0.5396, 0.9942, 0.5537, 0.9942, 0.5537, 0.9942, 0.5396, 0.9942, 0.5054, 0.9756, 0.5054, 0.9756, 0.5248, 0.9756, 0.5054, 0.9756, 0.5054, 0.9756, 0.5248, 0.9756, 0.5054, 0.9756, 0.5054, 0.9756, 0.5248, 0.9756, 0.5054, 0.9756, 0.5054, 0.9756, 0.5248, 0.9756, 0.5054, 0.9756, 0.5054, 0.9756, 0.5248, 0.9756, 0.5054, 0.9756, 0.5054, 0.9756, 0.5248, 0.9756, 0.5054, 0.9756, 0.5054, 0.9756, 0.5248, 0.9756, 0.5054, 0.9756, 0.5054, 0.9756, 0.5248, 0.9756, 0.5054, 0.9756, 0.5054, 0.9756, 0.5248, 0.9756, 0.5054, 0.9756, 0.5054, 0.9756, 0.5248, 0.9756, 0.5054, 0.9756, 0.5054, 0.9756, 0.5248, 0.9756, 0.5054, 0.9756, 0.5054, 0.9756, 0.5248, 0.9756, 0.5054, 0.9756, 0.5054, 0.9756, 0.5248, 0.9756, 0.5054, 0.9756, 0.5054, 0.9756, 0.5248, 0.9756, 0.5054, 0.9756, 0.5054, 0.9756, 0.5248, 0.9756, 0.5054, 0.9756, 0.5054, 0.9756, 0.5248, 0.9756, 0.5054, 0.9756, 0.5054, 0.9756, 0.5248, 0.9756, 0.5054, 0.9756, 0.5054, 0.9756, 0.5248, 0.9756, 0.5054, 0.9756, 0.5054, 0.9756, 0.5248, 0.9756, 0.5054, 0.9756, 0.5054, 0.9756, 0.5248, 0.9756, 0.5054, 0.9756, 0.5054, 0.9756, 0.5248, 0.9756, 0.5054, 0.9756, 0.5054, 0.9756, 0.5248, 0.9756, 0.5054, 0.994, 0.5054, 0.9756, 0.5248, 0.994, 0.5054, 0.9756, 0.5054, 0.9756, 0.5248, 0.9756, 0.5054, 0.9756, 0.5054, 0.9756, 0.5248, 0.9756, 0.5054, 0.9756, 0.5054, 0.9756, 0.5248, 0.9756, 0.5054, 0.9756, 0.5054, 0.9756, 0.5248, 0.9756, 0.5054, 0.9756, 0.5054, 0.9756, 0.5248, 0.9756, 0.5054, 0.9756, 0.5054, 0.9756, 0.5248, 0.9756, 0.5054, 0.9756, 0.5054, 0.9756, 0.5248, 0.9756, 0.5054, 0.9756, 0.5054, 0.9756, 0.5248, 0.9756, 0.5054, 0.9756, 0.5054, 0.9756, 0.5248, 0.9756, 0.5054, 0.9756, 0.5054, 0.9756, 0.5248, 0.9756, 0.5054, 0.9756, 0.5054, 0.9756, 0.5248, 0.9756, 0.5054, 0.9756, 0.5054, 0.9756, 0.5248, 0.9756, 0.5054, 0.9756, 0.5054, 0.9756, 0.5248, 0.9756, 0.5054, 0.9756, 0.5054, 0.9756, 0.5248, 0.9756, 0.5054, 0.9756, 0.5054, 0.9756, 0.5248, 0.9756, 0.5054, 0.994, 0.5054, 0.9756, 0.5248, 0.994, 0.5054, 0.9756, 0.5054, 0.9756, 0.5248, 0.9756, 0.5054, 0.9756, 0.5054, 0.9756, 0.5248, 0.9756, 0.5054, 0.9756, 0.5054, 0.9756, 0.5248, 0.9756, 0.5054, 0.9756, 0.5054, 0.9756, 0.5248, 0.9756, 0.5054, 0.9756, 0.5054, 0.9756, 0.5248, 0.9756, 0.5054, 0.9756, 0.5054, 0.9756, 0.5248, 0.9756, 0.5054, 0.9756, 0.5054, 0.9756, 0.5248, 0.9756, 0.5054, 0.9756, 0.5054, 0.9756, 0.5248, 0.9756, 0.5054, 0.9756, 0.5054, 0.9756, 0.5248, 0.9756, 0.5054, 0.9756, 0.5054, 0.9756, 0.5248, 0.9756, 0.5054, 0.9756, 0.5054, 0.9756, 0.5248, 0.9756, 0.5054, 0.9756, 0.5054, 0.9756, 0.5248, 0.9756, 0.5054, 0.9756, 0.5054, 0.9756, 0.5248, 0.9756, 0.5054, 0.9756, 0.5054, 0.9756, 0.5248, 0.9756, 0.5054, 0.9756, 0.5054, 0.9756, 0.5248, 0.9756, 0.5054, 0.994, 0.5054, 0.9756, 0.5248, 0.994, 0.5054, 0.994, 0.5054, 0.994, 0.5248, 0.994, 0.5054, 0.9756, 0.5054, 0.9756, 0.5248, 0.9756, 0.5054, 0.9756, 0.5054, 0.9756, 0.5248, 0.9756, 0.5054, 0.9756, 0.5054, 0.9756, 0.5248, 0.9756, 0.5054, 0.9756, 0.5054, 0.9756, 0.5248, 0.9756, 0.5054, 0.9756, 0.5054, 0.9756, 0.5248, 0.9756, 0.5054, 0.9756, 0.5054, 0.9756, 0.5248, 0.9756, 0.5054, 0.9756, 0.5054, 0.9756, 0.5248, 0.9756, 0.5054, 0.9756, 0.5054, 0.9756, 0.5248, 0.9756, 0.5537, 0.9752, 0.5537, 0.9942, 0.5396, 0.9752, 0.5537, 0.9752, 0.5537, 0.9752, 0.5396, 0.9752, 0.5537, 0.9752, 0.5537, 0.9752, 0.5396, 0.9752, 0.5537, 0.9752, 0.5537, 0.9752, 0.5396, 0.9752, 0.5537, 0.9752, 0.5537, 0.9752, 0.5396, 0.9752, 0.5537, 0.9752, 0.5537, 0.9752, 0.5396, 0.9752, 0.5537, 0.9752, 0.5537, 0.9752, 0.5396, 0.9752, 0.5537, 0.9752, 0.5537, 0.9752, 0.5396, 0.9752, 0.5537, 0.9752, 0.5537, 0.9752, 0.5396, 0.9752, 0.5537, 0.9752, 0.5537, 0.9752, 0.5396, 0.9752, 0.5537, 0.9752, 0.5537, 0.9752, 0.5396, 0.9752, 0.5537, 0.9752, 0.5537, 0.9752, 0.5396, 0.9752, 0.5537, 0.9752, 0.5537, 0.9752, 0.5396, 0.9752, 0.5537, 0.9752, 0.5537, 0.9752, 0.5396, 0.9752, 0.5537, 0.9942, 0.5537, 0.9942, 0.5396, 0.9942, 0.5537, 0.9752, 0.5537, 0.9942, 0.5396, 0.9752, 0.5537, 0.9752, 0.5537, 0.9752, 0.5396, 0.9752, 0.5537, 0.9752, 0.5537, 0.9752, 0.5396, 0.9752, 0.5537, 0.9752, 0.5537, 0.9752, 0.5396, 0.9752, 0.5537, 0.9752, 0.5537, 0.9752, 0.5396, 0.9752, 0.5537, 0.9752, 0.5537, 0.9752, 0.5396, 0.9752, 0.5537, 0.9752, 0.5537, 0.9752, 0.5396, 0.9752, 0.5537, 0.9752, 0.5537, 0.9752, 0.5396, 0.9752, 0.5537, 0.9752, 0.5537, 0.9752, 0.5396, 0.9752, 0.5537, 0.9752, 0.5537, 0.9752, 0.5396, 0.9752, 0.5537, 0.9752, 0.5537, 0.9752, 0.5396, 0.9752, 0.5537, 0.9752, 0.5537, 0.9752, 0.5396, 0.9752, 0.5537, 0.9752, 0.5537, 0.9752, 0.5396, 0.9752, 0.5537, 0.9752, 0.5537, 0.9752, 0.5396, 0.9752, 0.5396, 0.9752, 0.5396, 0.9752, 0.5537, 0.9752, 0.5396, 0.9752, 0.5396, 0.9752, 0.5537, 0.9752, 0.5396, 0.9752, 0.5396, 0.9752, 0.5537, 0.9752, 0.5396, 0.9752, 0.5396, 0.9752, 0.5537, 0.9752, 0.5396, 0.9752, 0.5396, 0.9752, 0.5537, 0.9752, 0.5396, 0.9752, 0.5396, 0.9752, 0.5537, 0.9752, 0.5396, 0.9752, 0.5396, 0.9752, 0.5537, 0.9752, 0.5396, 0.9752, 0.5396, 0.9752, 0.5537, 0.9752, 0.5396, 0.9752, 0.5396, 0.9752, 0.5537, 0.9752, 0.5396, 0.9752, 0.5396, 0.9752, 0.5537, 0.9752, 0.5396, 0.9752, 0.5396, 0.9752, 0.5537, 0.9752, 0.5396, 0.9752, 0.5396, 0.9752, 0.5537, 0.9752, 0.5396, 0.9752, 0.5396, 0.9752, 0.5537, 0.9752, 0.5396, 0.9942, 0.5396, 0.9752, 0.5537, 0.9942, 0.5396, 0.9942, 0.5396, 0.9942, 0.5537, 0.9942, 0.5396, 0.9942, 0.5396, 0.9942, 0.5537, 0.9942, 0.5396, 0.9942, 0.5396, 0.9942, 0.5537, 0.9942, 0.5396, 0.9752, 0.5396, 0.9752, 0.5537, 0.9752, 0.5396, 0.9752, 0.5396, 0.9752, 0.5537, 0.9752, 0.5396, 0.9752, 0.5396, 0.9752, 0.5537, 0.9752, 0.5396, 0.9752, 0.5396, 0.9752, 0.5537, 0.9752, 0.5396, 0.9752, 0.5396, 0.9752, 0.5537, 0.9752, 0.5396, 0.9752, 0.5396, 0.9752, 0.5537, 0.9752, 0.5396, 0.9752, 0.5396, 0.9752, 0.5537, 0.9752, 0.5396, 0.9752, 0.5396, 0.9752, 0.5537, 0.9752, 0.8877, 0.7542, 0.8894, 0.7542, 0.8883, 0.8096, 0.8861, 0.7542, 0.8877, 0.7542, 0.8874, 0.8096, 0.8845, 0.7542, 0.8861, 0.7542, 0.8865, 0.8096, 0.883, 0.7542, 0.8845, 0.7542, 0.8856, 0.8096, 0.8815, 0.7542, 0.883, 0.7542, 0.8847, 0.8096, 0.8801, 0.7542, 0.8815, 0.7542, 0.8847, 0.8096, 0.8788, 0.7542, 0.8801, 0.7542, 0.8836, 0.8096, 0.9017, 0.7542, 0.9028, 0.7542, 0.8977, 0.8096, 0.9004, 0.7542, 0.9017, 0.7542, 0.8964, 0.8096, 0.899, 0.7542, 0.9004, 0.7542, 0.8964, 0.8096, 0.8975, 0.7542, 0.899, 0.7542, 0.8949, 0.8096, 0.896, 0.7542, 0.8975, 0.7542, 0.8937, 0.8096, 0.8944, 0.7542, 0.896, 0.7542, 0.8928, 0.8096, 0.8927, 0.7542, 0.8944, 0.7542, 0.8919, 0.8096, 0.8911, 0.7542, 0.8927, 0.7542, 0.8909, 0.8096, 0.8894, 0.7542, 0.8911, 0.7542, 0.8896, 0.8096, 0.8877, 0.7542, 0.8894, 0.7542, 0.8896, 0.8096, 0.8861, 0.7542, 0.8877, 0.7542, 0.8883, 0.8096, 0.8845, 0.7542, 0.8861, 0.7542, 0.8874, 0.8096, 0.883, 0.7542, 0.8845, 0.7542, 0.8865, 0.8096, 0.8815, 0.7542, 0.883, 0.7542, 0.8856, 0.8096, 0.8801, 0.7542, 0.8815, 0.7542, 0.8847, 0.8096, 0.8788, 0.7542, 0.8801, 0.7542, 0.8836, 0.8096, 0.9017, 0.7542, 0.9028, 0.7542, 0.8964, 0.8096, 0.9004, 0.7542, 0.9017, 0.7542, 0.8964, 0.8096, 0.899, 0.7542, 0.9004, 0.7542, 0.8949, 0.8096, 0.8975, 0.7542, 0.899, 0.7542, 0.8949, 0.8096, 0.896, 0.7542, 0.8975, 0.7542, 0.8937, 0.8096, 0.8944, 0.7542, 0.896, 0.7542, 0.8928, 0.8096, 0.8927, 0.7542, 0.8944, 0.7542, 0.8919, 0.8096, 0.8911, 0.7542, 0.8927, 0.7542, 0.8909, 0.8096, 0.8894, 0.7542, 0.8911, 0.7542, 0.8896, 0.8096, 0.8877, 0.7542, 0.8894, 0.7542, 0.8896, 0.8096, 0.8861, 0.7542, 0.8877, 0.7542, 0.8883, 0.8096, 0.8845, 0.7542, 0.8861, 0.7542, 0.8874, 0.8096, 0.883, 0.7542, 0.8845, 0.7542, 0.8865, 0.8096, 0.8815, 0.7542, 0.883, 0.7542, 0.8856, 0.8096, 0.8801, 0.7542, 0.8815, 0.7542, 0.8847, 0.8096, 0.8788, 0.7542, 0.8801, 0.7542, 0.8836, 0.8096, 0.9017, 0.7542, 0.9028, 0.7542, 0.8964, 0.8096, 0.9004, 0.7542, 0.9017, 0.7542, 0.8964, 0.8096, 0.899, 0.7542, 0.9004, 0.7542, 0.8949, 0.8096, 0.8975, 0.7542, 0.899, 0.7542, 0.8949, 0.8096, 0.896, 0.7542, 0.8975, 0.7542, 0.8937, 0.8096, 0.8944, 0.7542, 0.896, 0.7542, 0.8928, 0.8096, 0.8927, 0.7542, 0.8944, 0.7542, 0.8919, 0.8096, 0.8911, 0.7542, 0.8927, 0.7542, 0.8909, 0.8096, 0.8894, 0.7542, 0.8911, 0.7542, 0.8896, 0.8096, 0.8877, 0.7542, 0.8894, 0.7542, 0.8896, 0.8096, 0.8861, 0.7542, 0.8877, 0.7542, 0.8883, 0.8096, 0.8845, 0.7542, 0.8861, 0.7542, 0.8874, 0.8096, 0.883, 0.7542, 0.8845, 0.7542, 0.8865, 0.8096, 0.8815, 0.7542, 0.883, 0.7542, 0.8856, 0.8096, 0.8801, 0.7542, 0.8815, 0.7542, 0.8847, 0.8096, 0.8788, 0.7542, 0.8801, 0.7542, 0.8836, 0.8096, 0.8778, 0.7542, 0.8788, 0.7542, 0.8836, 0.8096, 0.9004, 0.7542, 0.9017, 0.7542, 0.8964, 0.8096, 0.899, 0.7542, 0.9004, 0.7542, 0.8949, 0.8096, 0.8975, 0.7542, 0.899, 0.7542, 0.8949, 0.8096, 0.896, 0.7542, 0.8975, 0.7542, 0.8937, 0.8096, 0.8944, 0.7542, 0.896, 0.7542, 0.8928, 0.8096, 0.8927, 0.7542, 0.8944, 0.7542, 0.8919, 0.8096, 0.8911, 0.7542, 0.8927, 0.7542, 0.8909, 0.8096, 0.8894, 0.7542, 0.8911, 0.7542, 0.8896, 0.8096])
_uv.active_render = True
_uv = me_colobotmesh.uv_layers.new(name='UV_2')
_uv.uv.foreach_set('vector', [1.0, 0.3289, 1.0, 0.6711, 0.5, 0.5, 0.7071, 0.08689, 1.0, 0.3289, 0.5, 0.5, 0.2929, 0.9131, -1.259e-09, 0.6711, 0.5, 0.5, -1.259e-09, 0.6711, 6.326e-08, 0.3289, 0.5, 0.5, 6.326e-08, 0.3289, 0.2929, 0.08689, 0.5, 0.5, 0.2929, 0.08689, 0.7071, 0.08689, 0.5, 0.5, 0.6353, 1.0, 0.6353, 0.9374, 0.3647, 0.9374, 0.3647, 0.9374, 0.3647, 1.0, 0.6353, 1.0, 0.0, 0.0, 0.0, 0.0, 0.0, 0.0, 0.0, 0.0, 0.0, 0.0, 0.0, 0.0, 0.0, 0.0, 0.0, 0.0, 0.0, 0.0, 0.0, 0.0, 0.0, 0.0, 0.0, 0.0, 0.0, 0.0, 0.0, 0.0, 0.0, 0.0, 0.0, 0.0, 0.0, 0.0, 0.0, 0.0, 0.0, 0.0, 0.0, 0.0, 0.0, 0.0, 0.5328, 0.3028, 0.5328, 0.2469, 0.4651, 0.2469, 0.4651, 1.0, 0.4651, 0.9374, 0.5328, 0.9374, 0.0, 0.0, 0.0, 0.0, 0.0, 0.0, 0.0, 0.0, 0.0, 0.0, 0.0, 0.0, 1.0, 0.6711, 0.7071, 0.9131, 0.5, 0.5, 0.7071, 0.9131, 0.2929, 0.9131, 0.5, 0.5, 0.2929, 0.9374, 0.7071, 0.9374, 0.2929, 0.1858, 0.7071, 0.9374, 0.7071, 0.1858, 0.2929, 0.1858, 1.0, 0.9374, 0.7071, 0.9374, 1.0, 0.1858, 0.7071, 0.9374, 0.7071, 0.1858, 1.0, 0.1858, 0.7071, 0.9374, 0.2929, 0.9374, 0.7071, 0.1858, 0.2929, 0.9374, 0.2929, 0.1858, 0.7071, 0.1858, 1.0, 0.9374, 0.7071, 0.9374, 1.0, 0.1858, 0.7071, 0.9374, 0.7071, 0.1858, 1.0, 0.1858, 0.7071, 0.9374, 0.2929, 0.9374, 0.7071, 0.1858, 0.2929, 0.9374, 0.2929, 0.1858, 0.7071, 0.1858, 6.326e-08, 0.9374, 0.2929, 0.9374, 6.326e-08, 0.1858, 0.2929, 0.9374, 0.2929, 0.1858, 6.326e-08, 0.1858, 0.2929, 0.9374, 0.7071, 0.9374, 0.2929, 0.1858, 0.7071, 0.9374, 0.7071, 0.1858, 0.2929, 0.1858, 6.326e-08, 0.9374, 0.2929, 0.9374, 6.326e-08, 0.1858, 0.2929, 0.9374, 0.2929, 0.1858, 6.326e-08, 0.1858, 0.7029, 0.3323, 0.7071, 0.08689, 0.5841, 0.3323, 0.7071, 0.08689, 0.7029, 0.3323, 1.0, 0.3289, 0.2929, 0.08689, 6.326e-08, 0.3289, 0.2971, 0.3323, 0.2971, 0.3323, 0.4159, 0.3323, 0.2929, 0.08689, 0.7071, 0.08689, 0.2929, 0.08689, 0.5841, 0.3323, 0.7029, 0.3323, 1.0, 0.6711, 1.0, 0.3289, 0.7029, 0.6677, 1.0, 0.6711, 0.7029, 0.3323, 1.0, 0.6711, 0.7029, 0.6677, 0.7071, 0.9131, 0.2929, 0.08689, 0.4159, 0.3323, 0.5841, 0.3323, 0.2971, 0.3323, 6.326e-08, 0.3289, -1.259e-09, 0.6711, 0.2971, 0.6677, 0.2929, 0.9131, 0.4159, 0.6677, 0.2929, 0.9131, 0.2971, 0.6677, -1.259e-09, 0.6711, 0.7029, 0.6677, 0.2929, 0.9131, 0.7071, 0.9131, 0.4159, 0.6677, 0.2929, 0.9131, 0.7029, 0.6677, 0.2971, 0.6677, 0.2971, 0.3323, -1.259e-09, 0.6711, 0.3707, 0.6068, 0.6293, 0.6068, 0.3707, 0.3932, 0.6293, 0.3932, 0.3707, 0.3932, 0.6293, 0.6068, 0.6293, 0.3932, 0.7029, 0.6677, 0.7029, 0.3323, 0.7029, 0.6677, 0.6293, 0.3932, 0.6293, 0.6068, 0.3707, 0.3932, 0.6293, 0.3932, 0.5841, 0.3323, 0.7029, 0.3323, 0.5841, 0.3323, 0.6293, 0.3932, 0.2971, 0.6677, 0.4159, 0.6677, 0.3707, 0.6068, 0.6293, 0.6068, 0.4159, 0.6677, 0.7029, 0.6677, 0.4159, 0.6677, 0.6293, 0.6068, 0.3707, 0.6068, 0.2971, 0.3323, 0.3707, 0.3932, 0.4159, 0.3323, 0.3707, 0.6068, 0.2971, 0.3323, 0.2971, 0.6677, 0.2971, 0.3323, 0.3707, 0.6068, 0.3707, 0.3932, 0.4159, 0.3323, 0.3707, 0.3932, 0.5841, 0.3323, 0.1618, 0.6118, 0.1618, 0.3882, 0.0941, 0.3882, 0.0941, 0.3882, 0.0941, 0.6118, 0.1618, 0.6118, 0.1618, 1.0, 0.1618, 0.9374, 0.0941, 0.9374, 0.0941, 0.9374, 0.0941, 1.0, 0.1618, 1.0, 0.0941, 1.0, 0.0941, 0.9374, 0.1618, 0.9374, 0.1618, 0.9374, 0.1618, 1.0, 0.0941, 1.0, 0.3647, 1.0, 0.3647, 0.9374, 0.6353, 0.9374, 0.6353, 0.9374, 0.6353, 1.0, 0.3647, 1.0, 0.0, 0.0, 0.0, 0.0, 0.0, 0.0, 0.0, 0.0, 0.0, 0.0, 0.0, 0.0, 0.0, 0.0, 0.0, 0.0, 0.0, 0.0, 0.0, 0.0, 0.0, 0.0, 0.0, 0.0, 0.0, 0.0, 0.0, 0.0, 0.0, 0.0, 0.0, 0.0, 0.0, 0.0, 0.0, 0.0, 0.0, 0.0, 0.0, 0.0, 0.0, 0.0, 0.0, 0.0, 0.0, 0.0, 0.0, 0.0, 0.0, 0.0, 0.0, 0.0, 0.0, 0.0, 0.0, 0.0, 0.0, 0.0, 0.0, 0.0, 0.0, 0.0, 0.0, 0.0, 0.0, 0.0, 0.0, 0.0, 0.0, 0.0, 0.0, 0.0, 0.0, 0.0, 0.0, 0.0, 0.0, 0.0, 0.0, 0.0, 0.0, 0.0, 0.0, 0.0, 0.0, 0.0, 0.0, 0.0, 0.0, 0.0, 0.0, 0.0, 0.0, 0.0, 0.0, 0.0, 0.0, 0.0, 0.0, 0.0, 0.0, 0.0, 0.0, 0.0, 0.0, 0.0, 0.0, 0.0, 0.0, 0.0, 0.0, 0.0, 0.0, 0.0, 0.0, 0.0, 0.0, 0.0, 0.0, 0.0, 0.0, 0.0, 0.0, 0.0, 0.0, 0.0, 0.0, 0.0, 0.0, 0.0, 0.0, 0.0, 0.0, 0.0, 0.0, 0.0, 0.0, 0.0, 0.5328, 0.7517, 0.5328, 0.6958, 0.4651, 0.6958, 0.4651, 0.6958, 0.4651, 0.7517, 0.5328, 0.7517, 0.5328, 1.0, 0.5328, 0.9374, 0.4651, 0.9374, 0.4651, 0.9374, 0.4651, 1.0, 0.5328, 1.0, 0.8046, 1.0, 0.8046, 0.9374, 0.737, 0.9374, 0.737, 0.9374, 0.737, 1.0, 0.8046, 1.0, 0.4651, 1.0, 0.4651, 0.9374, 0.5328, 0.9374, 0.5328, 0.9374, 0.5328, 1.0, 0.4651, 1.0, 0.737, 1.0, 0.737, 0.9374, 0.8046, 0.9374, 0.8046, 0.9374, 0.8046, 1.0, 0.737, 1.0, 0.4651, 0.2469, 0.4651, 0.3028, 0.5328, 0.3028, 0.5328, 1.0, 0.5328, 0.9374, 0.4651, 0.9374, 0.4651, 0.9374, 0.4651, 1.0, 0.5328, 1.0, 0.2613, 1.0, 0.2613, 0.9374, 0.1936, 0.9374, 0.1936, 0.9374, 0.1936, 1.0, 0.2613, 1.0, 0.5328, 0.9374, 0.5328, 1.0, 0.4651, 1.0, 0.1936, 1.0, 0.1936, 0.9374, 0.2613, 0.9374, 0.2613, 0.9374, 0.2613, 1.0, 0.1936, 1.0, 0.0, 0.0, 0.0, 0.0, 0.0, 0.0, 0.0, 0.0, 0.0, 0.0, 0.0, 0.0, 0.0, 0.0, 0.0, 0.0, 0.0, 0.0, 0.0, 0.0, 0.0, 0.0, 0.0, 0.0, 0.0, 0.0, 0.0, 0.0, 0.0, 0.0, 0.0, 0.0, 0.0, 0.0, 0.0, 0.0, 0.0, 0.0, 0.0, 0.0, 0.0, 0.0, 0.0, 0.0, 0.0, 0.0, 0.0, 0.0, 0.0, 0.0, 0.0, 0.0, 0.0, 0.0, 0.0, 0.0, 0.0, 0.0, 0.0, 0.0, 0.0, 0.0, 0.0, 0.0, 0.0, 0.0, 0.0, 0.0, 0.0, 0.0, 0.0, 0.0, 0.0, 0.0, 0.0, 0.0, 0.0, 0.0, 0.0, 0.0, 0.0, 0.0, 0.0, 0.0, 0.0, 0.0, 0.0, 0.0, 0.0, 0.0, 0.0, 0.0, 0.0, 0.0, 0.0, 0.0, 0.0, 0.0, 0.0, 0.0, 0.0, 0.0, 0.0, 0.0, 0.0, 0.0, 0.0, 0.0, 0.0, 0.0, 0.0, 0.0, 0.0, 0.0, 0.0, 0.0, 0.0, 0.0, 0.0, 0.0, 0.0, 0.0, 0.0, 0.0, 0.0, 0.0, 0.0, 0.0, 0.0, 0.0, 0.0, 0.0, 0.0, 0.0, 0.0, 0.0, 0.0, 0.0, 0.0, 0.0, 0.0, 0.0, 0.0, 0.0, 0.0, 0.0, 0.0, 0.0, 0.0, 0.0, 0.0, 0.0, 0.0, 0.0, 0.0, 0.0, 0.0, 0.0, 0.0, 0.0, 0.0, 0.0, 0.0, 0.0, 0.0, 0.0, 0.0, 0.0, 0.0, 0.0, 0.0, 0.0, 0.0, 0.0, 0.0, 0.0, 0.0, 0.0, 0.0, 0.0, 0.0, 0.0, 0.0, 0.0, 0.0, 0.0, 0.0, 0.0, 0.0, 0.0, 0.0, 0.0, 0.0, 0.0, 0.0, 0.0, 0.0, 0.0, 0.0, 0.0, 0.0, 0.0, 0.0, 0.0, 0.0, 0.0, 0.0, 0.0, 0.0, 0.0, 0.0, 0.0, 0.0, 0.0, 0.0, 0.0, 0.0, 0.0, 0.0, 0.0, 0.0, 0.0, 0.0, 0.0, 0.0, 0.0, 0.0, 0.0, 0.0, 0.0, 0.0, 0.0, 0.0, 0.0, 0.0, 0.0, 0.0, 0.0, 0.0, 0.0, 0.0, 0.0, 0.0, 0.0, 0.0, 0.0, 0.0, 0.0, 0.0, 0.0, 0.0, 0.0, 0.0, 0.0, 0.0, 0.0, 0.0, 0.0, 0.0, 0.0, 0.0, 0.0, 0.0, 0.0, 0.0, 0.0, 0.0, 0.0, 0.0, 0.0, 0.0, 0.0, 0.0, 0.0, 0.0, 0.0, 0.0, 0.0, 0.0, 0.0, 0.0, 0.0, 0.0, 0.0, 0.0, 0.0, 0.0, 0.0, 0.0, 0.0, 0.0, 0.0, 0.0, 0.0, 0.0, 0.0, 0.0, 0.0, 0.0, 0.0, 0.0, 0.0, 0.0, 0.0, 0.0, 0.0, 0.0, 0.0, 0.0, 0.0, 0.0, 0.0, 0.0, 0.0, 0.0, 0.0, 0.0, 0.0, 0.0, 0.0, 0.0, 0.0, 0.0, 0.0, 0.0, 0.0, 0.0, 0.0, 0.0, 0.0, 0.0, 0.0, 0.0, 0.0, 0.0, 0.0, 0.0, 0.0, 0.0, 0.0, 0.0, 0.0, 0.0, 0.0, 0.0, 0.0, 0.0, 0.0, 0.0, 0.0, 0.0, 0.0, 0.0, 0.0, 0.0, 0.0, 0.0, 0.0, 0.0, 0.0, 0.0, 0.0, 0.0, 0.0, 0.0, 0.0, 0.0, 0.0, 0.0, 0.0, 0.0, 0.0, 0.0, 0.0, 0.0, 0.0, 0.0, 0.0, 0.0, 0.0, 0.0, 0.0, 0.0, 0.0, 0.0, 0.0, 0.0, 0.0, 0.0, 0.0, 0.0, 0.0, 0.0, 0.0, 0.0, 0.0, 0.0, 0.0, 0.0, 0.0, 0.0, 0.0, 0.0, 0.0, 0.0, 0.0, 0.0, 0.0, 0.0, 0.0, 0.0, 0.0, 0.0, 0.0, 0.0, 0.0, 0.0, 0.0, 0.0, 0.0, 0.0, 0.0, 0.0, 0.0, 0.0, 0.0, 0.0, 0.0, 0.0, 0.0, 0.0, 0.0, 0.0, 0.0, 0.0, 0.0, 0.0, 0.0, 0.0, 0.0, 0.0, 0.0, 0.0, 0.0, 0.0, 0.0, 0.0, 0.0, 0.0, 0.0, 0.0, 0.0, 0.0, 0.0, 0.0, 0.0, 0.0, 0.0, 0.0, 0.0, 0.0, 0.0, 0.0, 0.0, 0.0, 0.0, 0.0, 0.0, 0.0, 0.0, 0.0, 0.0, 0.0, 0.0, 0.0, 0.0, 0.0, 0.0, 0.0, 0.0, 0.0, 0.0, 0.0, 0.0, 0.0, 0.0, 0.0, 0.0, 0.0, 0.0, 0.0, 0.0, 0.0, 0.0, 0.0, 0.0, 0.0, 0.0, 0.0, 0.0, 0.0, 0.0, 0.0, 0.0, 0.0, 0.0, 0.0, 0.0, 0.0, 0.0, 0.0, 0.0, 0.0, 0.0, 0.0, 0.0, 0.0, 0.0, 0.0, 0.0, 0.0, 0.0, 0.0, 0.0, 0.0, 0.0, 0.0, 0.0, 0.0, 0.0, 0.0, 0.0, 0.0, 0.0, 0.0, 0.0, 0.0, 0.0, 0.0, 0.0, 0.0, 0.0, 0.0, 0.0, 0.0, 0.0, 0.0, 0.0, 0.0, 0.0, 0.0, 0.0, 0.0, 0.0, 0.0, 0.0, 0.0, 0.0, 0.0, 0.0, 0.0, 0.0, 0.0, 0.0, 0.0, 0.0, 0.0, 0.0, 0.0, 0.0, 0.0, 0.0, 0.0, 0.0, 0.0, 0.0, 0.0, 0.0, 0.0, 0.0, 0.0, 0.0, 0.0, 0.0, 0.0, 0.0, 0.0, 0.0, 0.0, 0.0, 0.0, 0.0, 0.0, 0.0, 0.0, 0.0, 0.0, 0.0, 0.0, 0.0, 0.0, 0.0, 0.0, 0.0, 0.0, 0.0, 0.0, 0.0, 0.0, 0.0, 0.0, 0.0, 0.0, 0.0, 0.0, 0.0, 0.0, 0.0, 0.0, 0.0, 0.0, 0.0, 0.0, 0.0, 0.0, 0.0, 0.0, 0.0, 0.0, 0.0, 0.0, 0.0, 0.0, 0.0, 0.0, 0.0, 0.0, 0.0, 0.0, 0.0, 0.0, 0.0, 0.0, 0.0, 0.0, 0.0, 0.0, 0.0, 0.0, 0.0, 0.0, 0.0, 0.0, 0.0, 0.0, 0.0, 0.0, 0.0, 0.0, 0.0, 0.0, 0.0, 0.0, 0.0, 0.0, 0.0, 0.0, 0.0, 0.0, 0.0, 0.0, 0.0, 0.0, 0.0, 0.0, 0.0, 0.0, 0.0, 0.0, 0.0, 0.0, 0.0, 0.0, 0.0, 0.0, 0.0, 0.0, 0.0, 0.0, 0.0, 0.0, 0.0, 0.0, 0.0, 0.0, 0.0, 0.0, 0.0, 0.0, 0.0, 0.0, 0.0, 0.0, 0.0, 0.0, 0.0, 0.0, 0.0, 0.0, 0.0, 0.0, 0.0, 0.0, 0.0, 0.0, 0.0, 0.0, 0.0, 0.0, 0.0, 0.0, 0.0, 0.0, 0.0, 0.0, 0.0, 0.0, 0.0, 0.0, 0.0, 0.0, 0.0, 0.0, 0.0, 0.0, 0.0, 0.0, 0.0, 0.0, 0.0, 0.0, 0.0, 0.0, 0.0, 0.0, 0.0, 0.0, 0.0, 0.0, 0.0, 0.0, 0.0, 0.0, 0.0, 0.0, 0.0, 0.0, 0.0, 0.0, 0.0, 0.0, 0.0, 0.0, 0.0, 0.0, 0.0, 0.0, 0.0, 0.0, 0.0, 0.0, 0.0, 0.0, 0.0, 0.0, 0.0, 0.0, 0.0, 0.0, 0.0, 0.0, 0.0, 0.0, 0.0, 0.0, 0.0, 0.0, 0.0, 0.0, 0.0, 0.0, 0.0, 0.0, 0.0, 0.0, 0.0, 0.0, 0.0, 0.0, 0.0, 0.0, 0.0, 0.0, 0.0, 0.0, 0.0, 0.0, 0.0, 0.0, 0.0, 0.0, 0.0, 0.0, 0.0, 0.0, 0.0, 0.0, 0.0, 0.0, 0.0, 0.0, 0.0, 0.0, 0.0, 0.0, 0.0, 0.0, 0.0, 0.0, 0.0, 0.0, 0.0, 0.0, 0.0, 0.0, 0.0, 0.0, 0.0, 0.0, 0.0, 0.0, 0.0, 0.0, 0.0, 0.0, 0.0, 0.0, 0.0, 0.0, 0.0, 0.0, 0.0, 0.0, 0.0, 0.0, 0.0, 0.0, 0.0, 0.0, 0.0, 0.0, 0.0, 0.0, 0.0, 0.0, 0.0, 0.0, 0.0, 0.0, 0.0, 0.0, 0.0, 0.0, 0.0, 0.0, 0.0, 0.0, 0.0, 0.0, 0.0, 0.0, 0.0, 0.0, 0.0, 0.0, 0.0, 0.0, 0.0, 0.0, 0.0, 0.0, 0.0, 0.0, 0.0, 0.0, 0.0, 0.0, 0.0, 0.0, 0.0, 0.0, 0.0, 0.0, 0.0, 0.0, 0.0, 0.0, 0.0, 0.0, 0.0, 0.0, 0.0, 0.0, 0.0, 0.0, 0.0, 0.0, 0.0, 0.0, 0.0, 0.0, 0.0, 0.0, 0.0, 0.0, 0.0, 0.0, 0.0, 0.0, 0.0, 0.0, 0.0, 0.0, 0.0, 0.0, 0.0, 0.0, 0.0, 0.0, 0.0, 0.0, 0.0, 0.0, 0.0, 0.0, 0.0, 0.0, 0.0, 0.0, 0.0, 0.0, 0.0, 0.0, 0.0, 0.0, 0.0, 0.0, 0.0, 0.0, 0.0, 0.0, 0.0, 0.0, 0.0, 0.0, 0.0, 0.0, 0.0, 0.0, 0.0, 0.0, 0.0, 0.0, 0.0, 0.0, 0.0, 0.0, 0.0, 0.0, 0.0, 0.0, 0.0, 0.0, 0.0, 0.0, 0.0, 0.0, 0.0, 0.0, 0.0, 0.0, 0.0, 0.0, 0.0, 0.0, 0.0, 0.0, 0.0, 0.0, 0.0, 0.0, 0.0, 0.0, 0.0, 0.0, 0.0, 0.0, 0.0, 0.0, 0.0, 0.0, 0.0, 0.0, 0.0, 0.0, 0.0, 0.0, 0.0, 0.0, 0.0, 0.0, 0.0, 0.0, 0.0, 0.0, 0.0, 0.0, 0.0, 0.0, 0.0, 0.0, 0.0, 0.0, 0.0, 0.0, 0.0, 0.0, 0.0, 0.0, 0.0, 0.0, 0.0, 0.0, 0.0, 0.0, 0.0, 0.0, 0.0, 0.0, 0.0, 0.0, 0.0, 0.0, 0.0, 0.0, 0.0, 0.0, 0.0, 0.0, 0.0, 0.0, 0.0, 0.0, 0.0, 0.0, 0.0, 0.0, 0.0, 0.0, 0.0, 0.0, 0.0, 0.0, 0.0, 0.0, 0.0, 0.0, 0.0, 0.0, 0.0, 0.0, 0.0, 0.0, 0.0, 0.0, 0.0, 0.0, 0.0, 0.0, 0.0, 0.0, 0.0, 0.0, 0.0, 0.0, 0.0, 0.0, 0.0, 0.0, 0.0, 0.0, 0.0, 0.0, 0.0, 0.0, 0.0, 0.0, 0.0, 0.0, 0.0, 0.0, 0.0, 0.0, 0.0, 0.0, 0.0, 0.0, 0.0, 0.0, 0.0, 0.0, 0.0, 0.0, 0.0, 0.0, 0.0, 0.0, 0.0, 0.0, 0.0, 0.0, 0.0, 0.0, 0.0, 0.0, 0.0, 0.0, 0.0, 0.0, 0.0, 0.0, 0.0, 0.0, 0.0, 0.0, 0.0, 0.0, 0.0, 0.0, 0.0, 0.0, 0.0, 0.0, 0.0, 0.0, 0.0, 0.0, 0.0, 0.0, 0.0, 0.0, 0.0, 0.0, 0.0, 0.0, 0.0, 0.0, 0.0, 0.0, 0.0, 0.0, 0.0, 0.0, 0.0, 0.0, 0.0, 0.0, 0.0, 0.0, 0.0, 0.0, 0.0, 0.0, 0.0, 0.0, 0.0, 0.0, 0.0, 0.0, 0.0, 0.0, 0.0, 0.0, 0.0, 0.0, 0.0, 0.0, 0.0, 0.0, 0.0, 0.0, 0.0, 0.0, 0.0, 0.0, 0.0, 0.0, 0.0, 0.0, 0.0, 0.0, 0.0, 0.0, 0.0, 0.0, 0.0, 0.0, 0.0, 0.0, 0.0, 0.0, 0.0, 0.0, 0.0, 0.0, 0.0, 0.0, 0.0, 0.0, 0.0, 0.0, 0.0, 0.0, 0.0, 0.0, 0.0, 0.0, 0.0, 0.0, 0.0, 0.0, 0.0, 0.0, 0.0, 0.0, 0.0, 0.0, 0.0, 0.0, 0.0, 0.0, 0.0, 0.0, 0.0, 0.0, 0.0, 0.0, 0.0, 0.0, 0.0, 0.0, 0.0, 0.0, 0.0, 0.0, 0.0, 0.0, 0.0, 0.0, 0.0, 0.0, 0.0, 0.0, 0.0, 0.0, 0.0, 0.0, 0.0, 0.0, 0.0, 0.0, 0.0, 0.0, 0.0, 0.0, 0.0, 0.0, 0.0, 0.0, 0.0, 0.0, 0.0, 0.0, 0.0, 0.0, 0.0, 0.0, 0.0, 0.0, 0.0, 0.0, 0.0, 0.0, 0.0, 0.0, 0.0, 0.0, 0.0, 0.0, 0.0, 0.0, 0.0, 0.0, 0.0, 0.0, 0.0, 0.0, 0.0, 0.0, 0.0, 0.0, 0.0, 0.0, 0.0, 0.0, 0.0, 0.0, 0.0, 0.0, 0.0, 0.0, 0.0, 0.0, 0.0, 0.0, 0.0, 0.0, 0.0, 0.0, 0.0, 0.0, 0.0, 0.0, 0.0, 0.0, 0.0, 0.0, 0.0, 0.0, 0.0, 0.0, 0.0, 0.0, 0.0, 0.0, 0.0, 0.0, 0.0, 0.0, 0.0, 0.0, 0.0, 0.0, 0.0, 0.0, 0.0, 0.0, 0.0, 0.0, 0.0, 0.0, 0.0, 0.0, 0.0, 0.0, 0.0, 0.0, 0.0, 0.0, 0.0, 0.0, 0.0, 0.0, 0.0, 0.0, 0.0, 0.0, 0.0, 0.0, 0.0, 0.0, 0.0, 0.0, 0.0, 0.0, 0.0, 0.0, 0.0, 0.0, 0.0, 0.0, 0.0, 0.0, 0.0, 0.0, 0.0, 0.0, 0.0, 0.0, 0.0, 0.0, 0.0, 0.0, 0.0, 0.0, 0.0, 0.0, 0.0, 0.0, 0.0, 0.0, 0.0, 0.0, 0.0, 0.0, 0.0, 0.0, 0.0, 0.0, 0.0, 0.0, 0.0, 0.0, 0.0, 0.0, 0.0, 0.0, 0.0, 0.0, 0.0, 0.0, 0.0, 0.0, 0.0, 0.0, 0.0, 0.0, 0.0, 0.0, 0.0, 0.0, 0.0, 0.0, 0.0, 0.0, 0.0, 0.0, 0.0, 0.0, 0.0, 0.0, 0.0, 0.0, 0.0, 0.0, 0.0, 0.0, 0.0, 0.0, 0.0, 0.0, 0.0, 0.0, 0.0, 0.0, 0.0, 0.0, 0.0, 0.0, 0.0, 0.0, 0.0, 0.0, 0.0, 0.0, 0.0, 0.0, 0.0, 0.0, 0.0, 0.0, 0.0, 0.0, 0.0, 0.0, 0.0, 0.0, 0.0, 0.0, 0.0, 0.0, 0.0, 0.0, 0.0, 0.0, 0.0, 0.0, 0.0, 0.0, 0.0, 0.0, 0.0, 0.0, 0.0, 0.0, 0.0, 0.0, 0.0, 0.0, 0.0, 0.0, 0.0, 0.0, 0.0, 0.0, 0.0, 0.0, 0.0, 0.0, 0.0, 0.0, 0.0, 0.0, 0.0, 0.0, 0.0, 0.0, 0.0, 0.0, 0.0, 0.0, 0.0, 0.0, 0.0, 0.0, 0.0, 0.0, 0.0, 0.0, 0.0, 0.0, 0.0, 0.0, 0.0, 0.0, 0.0, 0.0, 0.0, 0.0, 0.0, 0.0, 0.0, 0.0, 0.0, 0.0, 0.0, 0.0, 0.0, 0.0, 0.0, 0.0, 0.0, 0.0, 0.0, 0.0, 0.0, 0.0, 0.0, 0.0, 0.0, 0.0, 0.0, 0.0, 0.0, 0.0, 0.0, 0.0, 0.0, 0.0, 0.0, 0.0, 0.0, 0.0, 0.0, 0.0, 0.0, 0.0, 0.0, 0.0, 0.0, 0.0, 0.0, 0.0, 0.0, 0.0, 0.0, 0.0, 0.0, 0.0, 0.0, 0.0, 0.0, 0.0, 0.0, 0.0, 0.0, 0.0, 0.0, 0.0, 0.0, 0.0, 0.0, 0.0, 0.0, 0.0, 0.0, 0.0, 0.0, 0.0, 0.0, 0.0, 0.0, 0.0, 0.0, 0.0, 0.0, 0.0, 0.0, 0.0, 0.0, 0.0, 0.0, 0.0, 0.0, 0.0, 0.0, 0.0, 0.0, 0.0, 0.0, 0.0, 0.0, 0.0, 0.0, 0.0, 0.0, 0.0, 0.0, 0.0, 0.0, 0.0, 0.0, 0.0, 0.0, 0.0, 0.0, 0.0, 0.0, 0.0, 0.0, 0.0, 0.0, 0.0, 0.0, 0.0, 0.0, 0.0, 0.0, 0.0, 0.0, 0.0, 0.0, 0.0, 0.0, 0.0, 0.0, 0.0, 0.0, 0.0, 0.0, 0.0, 0.0, 0.0, 0.0, 0.0, 0.0, 0.0, 0.0, 0.0, 0.0, 0.0, 0.0, 0.0, 0.0, 0.0, 0.0, 0.0, 0.0, 0.0, 0.0, 0.0, 0.0, 0.0, 0.0, 0.0, 0.0, 0.0, 0.0, 0.0, 0.0, 0.0, 0.0, 0.0, 0.0, 0.0, 0.0, 0.0, 0.0, 0.0, 0.0, 0.0, 0.0, 0.0, 0.0, 0.0, 0.0, 0.0, 0.0, 0.0, 0.0, 0.0, 0.0, 0.0, 0.0, 0.0, 0.0, 0.0, 0.0, 0.0, 0.0, 0.0, 0.0, 0.0, 0.0, 0.0, 0.0, 0.0, 0.0, 0.0, 0.0, 0.0, 0.0, 0.0, 0.0, 0.0, 0.0, 0.0, 0.0, 0.0, 0.0, 0.0, 0.0, 0.0, 0.0, 0.0, 0.0, 0.0, 0.0, 0.0, 0.0, 0.0, 0.0, 0.0, 0.0, 0.0, 0.0, 0.0, 0.0, 0.0, 0.0, 0.0, 0.0, 0.0, 0.0, 0.0, 0.0, 0.0, 0.0, 0.0, 0.0, 0.0, 0.0, 0.0, 0.0, 0.0, 0.0, 0.0, 0.0, 0.0, 0.0, 0.0, 0.0, 0.0, 0.0, 0.0, 0.0, 0.0, 0.0, 0.0, 0.0, 0.0, 0.0, 0.0, 0.0, 0.0, 0.0, 0.0, 0.0, 0.0, 0.0, 0.0, 0.0, 0.0, 0.0, 0.0, 0.0, 0.0, 0.0, 0.0, 0.0, 0.0, 0.0, 0.0, 0.0, 0.0, 0.0, 0.0, 0.0, 0.0, 0.0, 0.0, 0.0, 0.0, 0.0, 0.0, 0.0, 0.0, 0.0, 0.0, 0.0, 0.0, 0.0, 0.0, 0.0, 0.0, 0.0, 0.0, 0.0, 0.0, 0.0, 0.0, 0.0, 0.0, 0.0, 0.0, 0.0, 0.0, 0.0, 0.0, 0.0, 0.0, 0.0, 0.0, 0.0, 0.0, 0.0, 0.0, 0.0, 0.0, 0.0, 0.0, 0.0, 0.0, 0.0, 0.0, 0.0, 0.0, 0.0, 0.0, 0.0, 0.0, 0.0, 0.0, 0.0, 0.0, 0.0, 0.0, 0.0, 0.0, 0.0, 0.0, 0.0, 0.0, 0.0, 0.0, 0.0, 0.0, 0.0, 0.0, 0.0, 0.0, 0.0, 0.0, 0.0, 0.0, 0.0, 0.0, 0.0, 0.0, 0.0, 0.0, 0.0, 0.0, 0.0, 0.0, 0.0, 0.0, 0.0, 0.0, 0.0, 0.0, 0.0, 0.0, 0.0, 0.0, 0.0, 0.0, 0.0, 0.0, 0.0, 0.0, 0.0, 0.0, 0.0, 0.0, 0.0, 0.0, 0.0, 0.0, 0.0, 0.0, 0.0, 0.0, 0.0, 0.0, 0.0, 0.0, 0.0, 0.0, 0.0, 0.0, 0.0, 0.0, 0.0, 0.0, 0.0, 0.0, 0.0, 0.0, 0.0, 0.0, 0.0, 0.0, 0.0, 0.0, 0.0, 0.0, 0.0, 0.0, 0.0, 0.0, 0.0, 0.0, 0.0, 0.0, 0.0, 0.0, 0.0, 0.0, 0.0, 0.0, 0.0, 0.0, 0.0, 0.0, 0.0, 0.0, 0.0, 0.0, 0.0, 0.0, 0.0, 0.0, 0.0, 0.0, 0.0, 0.0, 0.0, 0.0, 0.0, 0.0, 0.0, 0.0, 0.0, 0.0, 0.0, 0.0, 0.0, 0.0, 0.0, 0.0, 0.0, 0.0, 0.0, 0.0, 0.0, 0.0, 0.0, 0.0, 0.0, 0.0, 0.0, 0.0, 0.0, 0.0, 0.0, 0.0, 0.0, 0.0, 0.0, 0.0, 0.0, 0.0, 0.0, 0.0, 0.0, 0.0, 0.0, 0.0, 0.0, 0.0, 0.0, 0.0, 0.0, 0.0, 0.0, 0.0, 0.0, 0.0, 0.0, 0.0, 0.0, 0.0, 0.0, 0.0, 0.0, 0.0, 0.0, 0.0, 0.0, 0.0, 0.0, 0.0, 0.0, 0.0, 0.0, 0.0, 0.0, 0.0, 0.0, 0.0, 0.0, 0.0, 0.0, 0.0, 0.0, 0.0, 0.0, 0.0, 0.0, 0.0, 0.0, 0.0, 0.0, 0.0, 0.0, 0.0, 0.0, 0.0, 0.0, 0.0, 0.0, 0.0, 0.0, 0.0, 0.0, 0.0, 0.0, 0.0, 0.0, 0.0, 0.0, 0.0, 0.0, 0.0, 0.0, 0.0, 0.0, 0.0, 0.0, 0.0, 0.0, 0.0, 0.0, 0.0, 0.0, 0.0, 0.0, 0.0, 0.0, 0.0, 0.0, 0.0, 0.0, 0.0, 0.0, 0.0, 0.0, 0.0, 0.0, 0.0, 0.0, 0.0, 0.0, 0.0, 0.0, 0.0, 0.0, 0.0, 0.0, 0.0, 0.0, 0.0, 0.0, 0.0, 0.0, 0.0, 0.0, 0.0, 0.0, 0.0, 0.0, 0.0, 0.0, 0.0, 0.0, 0.0, 0.0, 0.0, 0.0, 0.0, 0.0, 0.0, 0.0, 0.0, 0.0, 0.0, 0.0, 0.0, 0.0, 0.0, 0.0, 0.0, 0.0, 0.0, 0.0, 0.0, 0.0, 0.0, 0.0, 0.0, 0.0, 0.0, 0.0, 0.0, 0.0, 0.0, 0.0, 0.0, 0.0, 0.0, 0.0, 0.0, 0.0, 0.0, 0.0, 0.0, 0.0, 0.0, 0.0, 0.0, 0.0, 0.0, 0.0, 0.0, 0.0, 0.0, 0.0, 0.0, 0.0, 0.0, 0.0, 0.0, 0.0, 0.0, 0.0, 0.0, 0.0, 0.0, 0.0, 0.0, 0.0, 0.0, 0.0, 0.0, 0.0, 0.0, 0.0, 0.0, 0.0, 0.0, 0.0, 0.0, 0.0, 0.0, 0.0, 0.0, 0.0, 0.0, 0.0, 0.0, 0.0, 0.0, 0.0, 0.0, 0.0, 0.0, 0.0, 0.0, 0.0, 0.0, 0.0, 0.0, 0.0, 0.0, 0.0, 0.0, 0.0, 0.0, 0.0, 0.0, 0.0, 0.0, 0.0, 0.0, 0.0, 0.0, 0.0, 0.0, 0.0, 0.0, 0.0, 0.0, 0.0, 0.0, 0.0, 0.0, 0.0, 0.0, 0.0, 0.0, 0.0, 0.0, 0.0, 0.0, 0.0, 0.0, 0.0, 0.0, 0.0, 0.0, 0.0, 0.0, 0.0, 0.0, 0.0, 0.0, 0.0, 0.0, 0.0, 0.0, 0.0, 0.0, 0.0, 0.0, 0.0, 0.0, 0.0, 0.0, 0.0, 0.0, 0.0, 0.0, 0.0, 0.0, 0.0, 0.0, 0.0, 0.0, 0.0, 0.0, 0.0, 0.0, 0.0, 0.0, 0.0, 0.0, 0.0, 0.0, 0.0, 0.0, 0.0, 0.0, 0.0, 0.0, 0.0, 0.0, 0.0, 0.0, 0.0, 0.0, 0.0, 0.0, 0.0, 0.0, 0.0, 0.0, 0.0, 0.0, 0.0, 0.0, 0.0, 0.0, 0.0, 0.0, 0.0, 0.0, 0.0, 0.0, 0.0, 0.0, 0.0, 0.0, 0.0, 0.0, 0.0, 0.0, 0.0, 0.0, 0.0, 0.0, 0.0, 0.0, 0.0, 0.0, 0.0, 0.0, 0.0, 0.0, 0.0, 0.0, 0.0, 0.0, 0.0, 0.0, 0.0, 0.0, 0.0, 0.0, 0.0, 0.0, 0.0, 0.0, 0.0, 0.0, 0.0, 0.0, 0.0, 0.0, 0.0, 0.0, 0.0, 0.0, 0.0, 0.0, 0.0, 0.0, 0.0, 0.0, 0.0, 0.0, 0.0, 0.0, 0.0, 0.0, 0.0, 0.0, 0.0, 0.0, 0.0, 0.0, 0.0, 0.0, 0.0, 0.0, 0.0, 0.0, 0.0, 0.0, 0.0, 0.0, 0.0, 0.0, 0.0, 0.0, 0.0, 0.0, 0.0, 0.0, 0.0, 0.0, 0.0, 0.0, 0.0, 0.0, 0.0, 0.0, 0.0, 0.0, 0.0, 0.0, 0.0, 0.0, 0.0, 0.0, 0.0, 0.0, 0.0, 0.0, 0.0, 0.0, 0.0, 0.0, 0.0, 0.0, 0.0, 0.0, 0.0, 0.0, 0.0, 0.0, 0.0, 0.0, 0.0, 0.0, 0.0, 0.0, 0.0, 0.0, 0.0, 0.0, 0.0, 0.0, 0.0, 0.0, 0.0, 0.0, 0.0, 0.0, 0.0, 0.0, 0.0, 0.0, 0.0, 0.0, 0.0, 0.0, 0.0, 0.0, 0.0, 0.0, 0.0, 0.0, 0.0, 0.0, 0.0, 0.0, 0.0, 0.0, 0.0, 0.0, 0.0, 0.0, 0.0, 0.0, 0.0, 0.0, 0.0, 0.0, 0.0, 0.0, 0.0, 0.0, 0.0, 0.0, 0.0, 0.0, 0.0, 0.0, 0.0, 0.0, 0.0, 0.0, 0.0, 0.0, 0.0, 0.0, 0.0, 0.0, 0.0, 0.0, 0.0, 0.0, 0.0, 0.0, 0.0, 0.0, 0.0, 0.0, 0.0, 0.0, 0.0, 0.0, 0.0, 0.0, 0.0, 0.0, 0.0, 0.0, 0.0, 0.0, 0.0, 0.0, 0.0, 0.0, 0.0, 0.0, 0.0, 0.0, 0.0, 0.0, 0.0, 0.0, 0.0, 0.0, 0.0, 0.0, 0.0, 0.0, 0.0, 0.0, 0.0, 0.0, 0.0, 0.0, 0.0, 0.0, 0.0, 0.0, 0.0, 0.0, 0.0, 0.0, 0.0, 0.0, 0.0, 0.0, 0.0, 0.0, 0.0, 0.0, 0.0, 0.0, 0.0, 0.0, 0.0, 0.0, 0.0, 0.0, 0.0, 0.0, 0.0, 0.0, 0.0, 0.0, 0.0, 0.0, 0.0, 0.0, 0.0, 0.0, 0.0, 0.0, 0.0, 0.0, 0.0, 0.0, 0.0, 0.0, 0.0, 0.0, 0.0, 0.0, 0.0, 0.0, 0.0, 0.0, 0.0, 0.0, 0.0, 0.0, 0.0, 0.0, 0.0, 0.0, 0.0, 0.0, 0.0, 0.0, 0.0, 0.0, 0.0, 0.0, 0.0, 0.0, 0.0, 0.0, 0.0, 0.0, 0.0, 0.0, 0.0, 0.0, 0.0, 0.0, 0.0, 0.0, 0.0, 0.0, 0.0, 0.0, 0.0, 0.0, 0.0, 0.0, 0.0, 0.0, 0.0, 0.0, 0.0, 0.0, 0.0, 0.0, 0.0, 0.0, 0.0, 0.0, 0.0, 0.0, 0.0, 0.0, 0.0, 0.0, 0.0, 0.0, 0.0, 0.0, 0.0, 0.0, 0.0, 0.0, 0.0, 0.0, 0.0, 0.0, 0.0, 0.0, 0.0, 0.0, 0.0, 0.0, 0.0, 0.0, 0.0, 0.0, 0.0, 0.0, 0.0, 0.0, 0.0, 0.0, 0.0, 0.0, 0.0, 0.0, 0.0, 0.0, 0.0, 0.0, 0.0, 0.0, 0.0, 0.0, 0.0, 0.0, 0.0, 0.0, 0.0, 0.0, 0.0, 0.0, 0.0, 0.0, 0.0, 0.0, 0.0, 0.0, 0.0, 0.0, 0.0, 0.0, 0.0, 0.0, 0.0, 0.0, 0.0, 0.0, 0.0, 0.0, 0.0, 0.0, 0.0, 0.0, 0.0, 0.0, 0.0, 0.0, 0.0, 0.0, 0.0, 0.0, 0.0, 0.0, 0.0, 0.0, 0.0, 0.0, 0.0, 0.0, 0.0, 0.0, 0.0, 0.0, 0.0, 0.0, 0.0, 0.0, 0.0, 0.0, 0.0, 0.0, 0.0, 0.0, 0.0, 0.0, 0.0, 0.0, 0.0, 0.0, 0.0, 0.0, 0.0, 0.0, 0.0, 0.0, 0.0, 0.0, 0.0, 0.0, 0.0, 0.0, 0.0, 0.0, 0.0, 0.0, 0.0, 0.0, 0.0, 0.0, 0.0, 0.0, 0.0, 0.0, 0.0, 0.0, 0.0, 0.0, 0.0, 0.0, 0.0, 0.0, 0.0, 0.0, 0.0, 0.0, 0.0, 0.0, 0.0, 0.0, 0.0, 0.0, 0.0, 0.0, 0.0, 0.0, 0.0, 0.0, 0.0, 0.0, 0.0, 0.0, 0.0, 0.0, 0.0, 0.0, 0.0, 0.0, 0.0, 0.0, 0.0, 0.0, 0.0, 0.0, 0.0, 0.0, 0.0, 0.0, 0.0, 0.0, 0.0, 0.0, 0.0, 0.0, 0.0, 0.0, 0.0, 0.0, 0.0, 0.0, 0.0, 0.0, 0.0, 0.0, 0.0, 0.0, 0.0, 0.0, 0.0, 0.0, 0.0, 0.0, 0.0, 0.0, 0.0, 0.0, 0.0, 0.0, 0.0, 0.0, 0.0, 0.0, 0.0, 0.0, 0.0, 0.0, 0.0, 0.0, 0.0, 0.0, 0.0, 0.0, 0.0, 0.0, 0.0, 0.0, 0.0, 0.0, 0.0, 0.0, 0.0, 0.0, 0.0, 0.0, 0.0, 0.0, 0.0, 0.0, 0.0, 0.0, 0.0, 0.0, 0.0, 0.0, 0.0, 0.0, 0.0, 0.0, 0.0, 0.0, 0.0, 0.0, 0.0, 0.0, 0.0, 0.0, 0.0, 0.0, 0.0, 0.0, 0.0, 0.0, 0.0, 0.0, 0.0, 0.0, 0.0, 0.0, 0.0, 0.0, 0.0, 0.0, 0.0, 0.0, 0.0, 0.0, 0.0, 0.0, 0.0, 0.0, 0.0, 0.0, 0.0, 0.0, 0.0, 0.0, 0.0, 0.0, 0.0, 0.0, 0.0, 0.0, 0.0, 0.0, 0.0, 0.0, 0.0, 0.0, 0.0, 0.0, 0.0, 0.0, 0.0, 0.0, 0.0, 0.0, 0.0, 0.0, 0.0, 0.0, 0.0, 0.0, 0.0, 0.0, 0.0, 0.0, 0.0, 0.0, 0.0, 0.0, 0.0, 0.0, 0.0, 0.0, 0.0, 0.0, 0.0, 0.0, 0.0, 0.0, 0.0, 0.0, 0.0, 0.0, 0.0, 0.0, 0.0, 0.0, 0.0, 0.0, 0.0, 0.0, 0.0, 0.0, 0.0, 0.0, 0.0, 0.0, 0.0, 0.0, 0.0, 0.0, 0.0, 0.0, 0.0, 0.0, 0.0, 0.0, 0.0, 0.0, 0.0, 0.0, 0.0, 0.0, 0.0, 0.0, 0.0, 0.0, 0.0, 0.0, 0.0, 0.0, 0.0, 0.0, 0.0, 0.0, 0.0, 0.0, 0.0, 0.0, 0.0, 0.0, 0.0, 0.0, 0.0, 0.0, 0.0, 0.0, 0.0, 0.0, 0.0, 0.0, 0.0, 0.0, 0.0, 0.0, 0.0, 0.0, 0.0, 0.0, 0.0, 0.0, 0.0, 0.0, 0.0, 0.0, 0.0, 0.0, 0.0, 0.0, 0.0, 0.0, 0.0, 0.0, 0.0, 0.0, 0.0, 0.0, 0.0, 0.0, 0.0, 0.0, 0.0, 0.0, 0.0, 0.0, 0.0, 0.0, 0.0, 0.0, 0.0, 0.0, 0.0, 0.0, 0.0, 0.0, 0.0, 0.0, 0.0, 0.0, 0.0, 0.0, 0.0, 0.0, 0.0, 0.0, 0.0, 0.0, 0.0, 0.0, 0.0, 0.0, 0.0, 0.0, 0.0, 0.0, 0.0, 0.0, 0.0, 0.0, 0.0, 0.0, 0.0, 0.0, 0.0, 0.0, 0.0, 0.0, 0.0, 0.0, 0.0, 0.0, 0.0, 0.0, 0.0, 0.0, 0.0, 0.0, 0.0, 0.0, 0.0, 0.0, 0.0, 0.0, 0.0, 0.0, 0.0, 0.0, 0.0, 0.0, 0.0, 0.0, 0.0, 0.0, 0.0, 0.0, 0.0, 0.0, 0.0, 0.0, 0.0, 0.0, 0.0, 0.0, 0.0, 0.0, 0.0, 0.0, 0.0, 0.0, 0.0, 0.0, 0.0, 0.0, 0.0, 0.0, 0.0, 0.0, 0.0, 0.0, 0.0, 0.0, 0.0, 0.0, 0.0, 0.0, 0.0, 0.0, 0.0, 0.0, 0.0, 0.0, 0.0, 0.0, 0.0, 0.0, 0.0, 0.0, 0.0, 0.0, 0.0, 0.0, 0.0, 0.0, 0.0, 0.0, 0.0, 0.0, 0.0, 0.0, 0.0, 0.0, 0.0, 0.0, 0.0])
me_colobotmesh.materials.append(mat_colobotmesh_mat_1)
me_colobotmesh.materials.append(mat_colobotmesh_mat_2)
me_colobotmesh.use_remesh_preserve_volume = False
me_colobotmesh.use_remesh_preserve_attributes = False
me_colobotmesh.use_mirror_vertex_groups = False
me_colobotmesh.update()

# ---- objects
ob_colobotmesh_1 = bpy.data.objects.new('ColobotMesh_1', me_colobotmesh)

# ---- transforms, parenting, visibility, modifiers, constraints
ob_colobotmesh_1.location = (0.0, 0.0, 0.0)
ob_colobotmesh_1.rotation_euler = (1.571, 0.0, 0.0)
ob_colobotmesh_1.lineart.crease_threshold = 0.0

# ---- collection membership
col_collection_1.objects.link(ob_colobotmesh_1)

# ---- scene / render settings (as saved in the file)
scene.frame_start = 1; scene.frame_end = 250; scene.frame_set(1)
scene.render.engine = 'BLENDER_EEVEE_NEXT'
scene.render.resolution_percentage = 50
scene.render.dither_intensity = 0.0
scene.cycles.use_denoising = False
scene.cycles.samples = 10
scene.cycles.sampling_pattern = 'TABULATED_SOBOL'
scene.cycles.light_sampling_threshold = 0.0
scene.cycles.use_adaptive_sampling = False
scene.cycles.use_light_tree = False
scene.cycles.blur_glossy = 0.0
scene.cycles.volume_bounces = 1
scene.cycles.pixel_filter_type = 'GAUSSIAN'
scene.cycles.sample_clamp_indirect = 0.0
scene.view_settings.view_transform = 'Standard'
bpy.context.view_layer.update()

# ---- added for rendering (the .blend has no active camera and no usable light): camera, sun
cam_auto = bpy.data.cameras.new('AutoCamera')
cam_auto.lens = 50.0
cam_auto.sensor_width = 36.0
cam_auto.clip_end = 1000.0
ob_auto_camera = bpy.data.objects.new('AutoCamera', cam_auto)
scene.collection.objects.link(ob_auto_camera)
ob_auto_camera.location = (20.7041, -24.8449, 23.0718)
ob_auto_camera.rotation_euler = (1.09748, -7.21219e-08, 0.694738)
scene.camera = ob_auto_camera
light_auto_sun = bpy.data.lights.new('AutoSun', 'SUN')
light_auto_sun.energy = 3.0
light_auto_sun.angle = 0.0523599
ob_auto_sun = bpy.data.objects.new('AutoSun', light_auto_sun)
scene.collection.objects.link(ob_auto_sun)
ob_auto_sun.rotation_euler = (0.872665, 0.174533, 0.523599)
bpy.context.view_layer.update()
